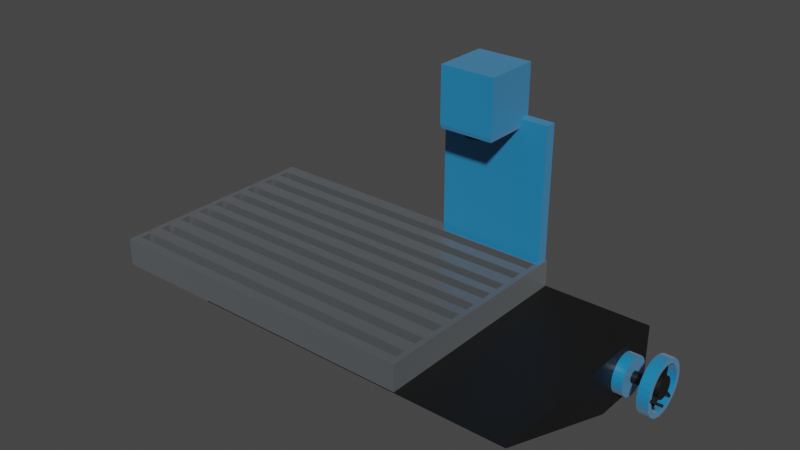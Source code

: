 # Source: Fr_smaschine_links.blend  (saved by Blender 3.5.10; exported with 4.5.12 LTS)
import bpy
from mathutils import Matrix  # noqa: F401  (used for matrix-valued properties, if any)

bpy.ops.wm.read_factory_settings(use_empty=True)
scene = bpy.context.scene
scene.name = 'Scene'

# ---- collections
col_collection = bpy.data.collections.new('Collection'); scene.collection.children.link(col_collection)

# ---- images (referenced by path relative to the original .blend; pixels are not part of the script)
import os
ASSET_DIR = os.environ.get("B2B_ASSET_DIR", "")  # directory of the original .blend (textures are referenced by path, not embedded)
HERE = os.path.dirname(os.path.abspath(__file__))  # packed textures are extracted next to this script under _unpacked/

def load_image(name, relpath, width, height, colorspace="sRGB"):
    """Load a texture the original file referenced (path relative to the .blend, or extracted next to this script)."""
    p = next((c for c in (os.path.join(HERE, relpath), os.path.join(ASSET_DIR, relpath)) if relpath and os.path.exists(c)), "")
    if p:
        img = bpy.data.images.load(p, check_existing=True)
        img.name = name
    else:  # same state as the original file: an image datablock whose file is absent (Cycles renders it pink)
        img = bpy.data.images.new(name, width, height)
        img.source = "FILE"
        img.filepath = "//" + (relpath or name)
    img.colorspace_settings.name = colorspace
    return img
img_ft__fr_smaschine = load_image('FT. Fräsmaschine', 'FT. Fräsmaschine.png', 1024, 1024, 'sRGB')
img_m__fr_smaschine = load_image('M. Fräsmaschine', 'M. Fräsmaschine.png', 1024, 1024, 'sRGB')

# ---- materials (node trees are filled in below, after node groups)
mat_material_002 = bpy.data.materials.new('Material.002')
mat_material_002.alpha_threshold = 0.0
mat_material_002.roughness = 0.5
mat_material_002.line_color = (0.0, 0.0, 0.0, 1.0)
mat_material_001 = bpy.data.materials.new('Material.001')
mat_material_001.alpha_threshold = 0.0
mat_material_001.roughness = 0.5
mat_material_001.line_color = (0.0, 0.0, 0.0, 1.0)
mat_material = bpy.data.materials.new('Material')
mat_material.alpha_threshold = 0.0
mat_material.roughness = 0.5
mat_material.line_color = (0.0, 0.0, 0.0, 1.0)

# ---- material node trees
mat_material_002.use_nodes = True; mat_material_002.node_tree.nodes.clear()
_N = mat_material_002.node_tree.nodes; _L = mat_material_002.node_tree.links
n0 = _N.new('ShaderNodeOutputMaterial'); n0.name = 'Material Output'; n0.location = (300, 300)
n1 = _N.new('ShaderNodeBsdfPrincipled'); n1.name = 'Principled BSDF'; n1.location = (10, 300)
n1.distribution = 'GGX'
n1.subsurface_method = 'RANDOM_WALK_SKIN'
n1.inputs[0].default_value = (0.1365, 0.1536, 0.1661, 1.0)
n1.inputs[1].default_value = 0.4873
n1.inputs[2].default_value = 0.3
n1.inputs[3].default_value = 1.45
n1.inputs[13].default_value = 1.0
n1.inputs[24].default_value = 0.2
n1.inputs[27].default_value = (0.0, 0.0, 0.0, 1.0)
n1.inputs[28].default_value = 1.0
n2 = _N.new('ShaderNodeTexImage'); n2.name = 'Bildtexturen'; n2.location = (-312, 137)
n2.image = img_ft__fr_smaschine
n3 = _N.new('ShaderNodeTexImage'); n3.name = 'Bildtexturen.001'; n3.location = (384, 116)
n3.image = img_m__fr_smaschine
_L.new(n1.outputs[0], n0.inputs[0])
n0.is_active_output = True
mat_material_001.use_nodes = True; mat_material_001.node_tree.nodes.clear()
_N = mat_material_001.node_tree.nodes; _L = mat_material_001.node_tree.links
n0 = _N.new('ShaderNodeOutputMaterial'); n0.name = 'Material Output'; n0.location = (300, 300)
n1 = _N.new('ShaderNodeBsdfPrincipled'); n1.name = 'Principled BSDF'; n1.location = (10, 300)
n1.distribution = 'GGX'
n1.subsurface_method = 'RANDOM_WALK_SKIN'
n1.inputs[0].default_value = (0.006354, 0.006354, 0.006354, 1.0)
n1.inputs[3].default_value = 1.45
n1.inputs[27].default_value = (0.0, 0.0, 0.0, 1.0)
n1.inputs[28].default_value = 1.0
_L.new(n1.outputs[0], n0.inputs[0])
n0.is_active_output = True
mat_material.use_nodes = True; mat_material.node_tree.nodes.clear()
_N = mat_material.node_tree.nodes; _L = mat_material.node_tree.links
n0 = _N.new('ShaderNodeOutputMaterial'); n0.name = 'Material Output'; n0.location = (300, 300)
n1 = _N.new('ShaderNodeBsdfPrincipled'); n1.name = 'Principled BSDF'; n1.location = (10, 300)
n1.distribution = 'GGX'
n1.subsurface_method = 'RANDOM_WALK_SKIN'
n1.inputs[0].default_value = (0.006552, 0.2141, 0.4782, 1.0)
n1.inputs[2].default_value = 0.3
n1.inputs[3].default_value = 1.45
n1.inputs[13].default_value = 1.0
n1.inputs[24].default_value = 0.2
n1.inputs[27].default_value = (0.0, 0.0, 0.0, 1.0)
n1.inputs[28].default_value = 1.0
_L.new(n1.outputs[0], n0.inputs[0])
n0.is_active_output = True

# ---- world
world_world = bpy.data.worlds.new('World'); scene.world = world_world
world_world.use_nodes = True; world_world.node_tree.nodes.clear()
_N = world_world.node_tree.nodes; _L = world_world.node_tree.links
n0 = _N.new('ShaderNodeOutputWorld'); n0.name = 'World Output'; n0.location = (300, 300)
n1 = _N.new('ShaderNodeBackground'); n1.name = 'Background'; n1.location = (10, 300)
n1.inputs[0].default_value = (0.05088, 0.05088, 0.05088, 1.0)
_L.new(n1.outputs[0], n0.inputs[0])
n0.is_active_output = True
world_world.color = (0.05088, 0.05088, 0.05088)
world_world.use_sun_shadow = False
world_world.sun_shadow_jitter_overblur = 0.0

# ---- meshes
me_zylinder_003 = bpy.data.meshes.new('Zylinder.003')
me_zylinder_003.from_pydata([(8.56e-06, 1.0, -1.0), (8.56e-06, 1.0, 1.0), (0.1951, 0.9808, -1.0), (0.1951, 0.9808, 1.0), (0.3827, 0.9239, -1.0), (0.3827, 0.9239, 1.0), (0.5556, 0.8315, -1.0), (0.5556, 0.8315, 1.0), (0.7071, 0.7071, -1.0), (0.7071, 0.7071, 1.0), (0.8315, 0.5556, -1.0), (0.8315, 0.5556, 1.0), (0.9239, 0.3827, -1.0), (0.9239, 0.3827, 1.0), (0.9808, 0.1951, -1.0), (0.9808, 0.1951, 1.0), (1.0, 0.0, -1.0), (1.0, 0.0, 1.0), (0.9808, -0.1951, -1.0), (0.9808, -0.1951, 1.0), (0.9239, -0.3827, -1.0), (0.9239, -0.3827, 1.0), (0.8315, -0.5556, -1.0), (0.8315, -0.5556, 1.0), (0.7071, -0.7071, -1.0), (0.7071, -0.7071, 1.0), (0.5556, -0.8315, -1.0), (0.5556, -0.8315, 1.0), (0.3827, -0.9239, -1.0), (0.3827, -0.9239, 1.0), (0.1951, -0.9808, -1.0), (0.1951, -0.9808, 1.0), (8.56e-06, -1.0, -1.0), (8.56e-06, -1.0, 1.0), (-0.1951, -0.9808, -1.0), (-0.1951, -0.9808, 1.0), (-0.3827, -0.9239, -1.0), (-0.3827, -0.9239, 1.0), (-0.5556, -0.8315, -1.0), (-0.5556, -0.8315, 1.0), (-0.7071, -0.7071, -1.0), (-0.7071, -0.7071, 1.0), (-0.8315, -0.5556, -1.0), (-0.8315, -0.5556, 1.0), (-0.9239, -0.3827, -1.0), (-0.9239, -0.3827, 1.0), (-0.9808, -0.1951, -1.0), (-0.9808, -0.1951, 1.0), (-1.0, 0.0, -1.0), (-1.0, 0.0, 1.0), (-0.9808, 0.1951, -1.0), (-0.9808, 0.1951, 1.0), (-0.9239, 0.3827, -1.0), (-0.9239, 0.3827, 1.0), (-0.8315, 0.5556, -1.0), (-0.8315, 0.5556, 1.0), (-0.7071, 0.7071, -1.0), (-0.7071, 0.7071, 1.0), (-0.5556, 0.8315, -1.0), (-0.5556, 0.8315, 1.0), (-0.3827, 0.9239, -1.0), (-0.3827, 0.9239, 1.0), (-0.1951, 0.9808, -1.0), (-0.1951, 0.9808, 1.0), (-125.7, 33.63, -38.44), (-129.7, 33.63, -38.44), (-125.7, 33.44, -37.95), (-129.7, 33.44, -37.95), (-125.7, 32.87, -37.48), (-129.7, 32.87, -37.48), (-125.7, 31.95, -37.05), (-129.7, 31.95, -37.05), (-125.7, 30.7, -36.67), (-129.7, 30.7, -36.67), (-125.7, 29.19, -36.36), (-129.7, 29.19, -36.36), (-125.7, 27.46, -36.13), (-129.7, 27.46, -36.13), (-125.7, 25.58, -35.99), (-129.7, 25.58, -35.99), (-125.7, 23.63, -35.94), (-129.7, 23.63, -35.94), (-125.7, 21.68, -35.99), (-129.7, 21.68, -35.99), (-125.7, 19.8, -36.13), (-129.7, 19.8, -36.13), (-125.7, 18.08, -36.36), (-129.7, 18.08, -36.36), (-125.7, 16.56, -36.67), (-129.7, 16.56, -36.67), (-125.7, 15.32, -37.05), (-129.7, 15.32, -37.05), (-125.7, 14.39, -37.48), (-129.7, 14.39, -37.48), (-125.7, 13.82, -37.95), (-129.7, 13.82, -37.95), (-125.7, 13.63, -38.44), (-129.7, 13.63, -38.44), (-125.7, 13.82, -38.93), (-129.7, 13.82, -38.93), (-125.7, 14.39, -39.39), (-129.7, 14.39, -39.39), (-125.7, 15.32, -39.83), (-129.7, 15.32, -39.83), (-125.7, 16.56, -40.21), (-129.7, 16.56, -40.21), (-125.7, 18.08, -40.52), (-129.7, 18.08, -40.52), (-125.7, 19.8, -40.75), (-129.7, 19.8, -40.75), (-125.7, 21.68, -40.89), (-129.7, 21.68, -40.89), (-125.7, 23.63, -40.94), (-129.7, 23.63, -40.94), (-125.7, 25.58, -40.89), (-129.7, 25.58, -40.89), (-125.7, 27.46, -40.75), (-129.7, 27.46, -40.75), (-125.7, 29.19, -40.52), (-129.7, 29.19, -40.52), (-125.7, 30.7, -40.21), (-129.7, 30.7, -40.21), (-125.7, 31.95, -39.83), (-129.7, 31.95, -39.83), (-125.7, 32.87, -39.39), (-129.7, 32.87, -39.39), (-125.7, 33.44, -38.93), (-129.7, 33.44, -38.93), (-124.9, 32.13, -38.44), (-124.9, 31.96, -38.02), (-124.9, 31.48, -37.63), (-124.9, 30.69, -37.26), (-124.9, 29.64, -36.94), (-124.9, 28.35, -36.67), (-124.9, 26.88, -36.48), (-124.9, 25.29, -36.35), (-124.9, 23.63, -36.31), (-124.9, 21.97, -36.35), (-124.9, 20.38, -36.48), (-124.9, 18.91, -36.67), (-124.9, 17.62, -36.94), (-124.9, 16.57, -37.26), (-124.9, 15.78, -37.63), (-124.9, 15.3, -38.02), (-124.9, 15.14, -38.44), (-124.9, 15.3, -38.85), (-124.9, 15.78, -39.25), (-124.9, 16.57, -39.62), (-124.9, 17.62, -39.94), (-124.9, 18.91, -40.2), (-124.9, 20.38, -40.4), (-124.9, 21.97, -40.52), (-124.9, 23.63, -40.56), (-124.9, 25.29, -40.52), (-124.9, 26.88, -40.4), (-124.9, 28.35, -40.2), (-124.9, 29.64, -39.94), (-124.9, 30.69, -39.62), (-124.9, 31.48, -39.25), (-124.9, 31.96, -38.85), (-17.9, -111.0, -68.31), (22.1, 48.97, -68.31), (-17.9, 48.97, -68.31), (-17.9, -111.0, -8.315), (22.1, 48.97, -8.315), (-17.9, 48.97, -8.315), (-17.34, -111.0, -68.31), (22.1, -2.658, -68.31), (22.1, -2.658, -8.315), (-17.34, -111.0, -8.315), (1.215, 21.75, -6.81), (1.215, 21.75, -2.81), (1.995, 21.67, -6.81), (1.995, 21.67, -2.81), (2.746, 21.44, -6.81), (2.746, 21.44, -2.81), (3.437, 21.07, -6.81), (3.437, 21.07, -2.81), (4.044, 20.58, -6.81), (4.044, 20.58, -2.81), (4.541, 19.97, -6.81), (4.541, 19.97, -2.81), (4.911, 19.28, -6.81), (4.911, 19.28, -2.81), (5.138, 18.53, -6.81), (5.138, 18.53, -2.81), (5.215, 17.75, -6.81), (5.215, 17.75, -2.81), (5.138, 16.97, -6.81), (5.138, 16.97, -2.81), (4.911, 16.22, -6.81), (4.911, 16.22, -2.81), (4.541, 15.53, -6.81), (4.541, 15.53, -2.81), (4.044, 14.92, -6.81), (4.044, 14.92, -2.81), (3.437, 14.42, -6.81), (3.437, 14.42, -2.81), (2.746, 14.05, -6.81), (2.746, 14.05, -2.81), (1.995, 13.82, -6.81), (1.995, 13.82, -2.81), (1.215, 13.75, -6.81), (1.215, 13.75, -2.81), (0.4348, 13.82, -6.81), (0.4348, 13.82, -2.81), (-0.3156, 14.05, -6.81), (-0.3156, 14.05, -2.81), (-1.007, 14.42, -6.81), (-1.007, 14.42, -2.81), (-1.613, 14.92, -6.81), (-1.613, 14.92, -2.81), (-2.111, 15.53, -6.81), (-2.111, 15.53, -2.81), (-2.48, 16.22, -6.81), (-2.48, 16.22, -2.81), (-2.708, 16.97, -6.81), (-2.708, 16.97, -2.81), (-2.785, 17.75, -6.81), (-2.785, 17.75, -2.81), (-2.708, 18.53, -6.81), (-2.708, 18.53, -2.81), (-2.48, 19.28, -6.81), (-2.48, 19.28, -2.81), (-2.111, 19.97, -6.81), (-2.111, 19.97, -2.81), (-1.613, 20.58, -6.81), (-1.613, 20.58, -2.81), (-1.007, 21.07, -6.81), (-1.007, 21.07, -2.81), (-0.3156, 21.44, -6.81), (-0.3156, 21.44, -2.81), (0.4348, 21.67, -6.81), (0.4348, 21.67, -2.81), (13.22, 27.41, -3.097), (7.102, 22.26, -3.097), (11.93, 28.94, -3.097), (5.814, 23.79, -3.097), (13.22, 27.41, -1.097), (7.102, 22.26, -1.097), (11.93, 28.94, -1.097), (5.814, 23.79, -1.097), (0.348, 25.9, -3.063), (1.909, 25.74, -3.063), (3.409, 25.29, -3.063), (4.793, 24.55, -3.063), (6.005, 23.55, -3.063), (7.0, 22.34, -3.063), (7.739, 20.96, -3.063), (8.194, 19.46, -3.063), (8.348, 17.9, -3.063), (8.194, 16.34, -3.063), (7.739, 14.83, -3.063), (7.0, 13.45, -3.063), (6.005, 12.24, -3.063), (4.793, 11.24, -3.063), (3.409, 10.51, -3.063), (1.909, 10.05, -3.063), (0.348, 9.896, -3.063), (-1.213, 10.05, -3.063), (-2.713, 10.51, -3.063), (-4.097, 11.24, -3.063), (-5.309, 12.24, -3.063), (-6.304, 13.45, -3.063), (-7.043, 14.83, -3.063), (-7.498, 16.34, -3.063), (-7.652, 17.9, -3.063), (-7.498, 19.46, -3.063), (-7.043, 20.96, -3.063), (-6.304, 22.34, -3.063), (-5.309, 23.55, -3.063), (-4.097, 24.55, -3.063), (-2.713, 25.29, -3.063), (-1.213, 25.74, -3.063), (-7.652, 17.9, -1.123), (-7.498, 19.46, -1.123), (-6.304, 13.45, -1.123), (-7.043, 14.83, -1.123), (-7.043, 20.96, -1.123), (-7.498, 16.34, -1.123), (-6.304, 22.34, -1.123), (-5.309, 23.55, -1.123), (-2.713, 10.51, -1.123), (-2.713, 25.29, -1.123), (-4.097, 11.24, -1.123), (-4.097, 24.55, -1.123), (1.909, 25.74, -1.123), (0.348, 25.9, -1.123), (-1.213, 25.74, -1.123), (3.409, 25.29, -1.123), (-5.309, 12.24, -1.123), (1.909, 10.05, -1.123), (0.348, 9.896, -1.123), (-1.213, 10.05, -1.123), (6.005, 12.24, -1.123), (6.005, 23.55, -1.123), (4.793, 11.24, -1.123), (4.793, 24.55, -1.123), (3.409, 10.51, -1.123), (8.194, 16.34, -1.123), (8.194, 19.46, -1.123), (7.739, 14.83, -1.123), (7.739, 20.96, -1.123), (7.0, 13.45, -1.123), (8.348, 17.9, -1.123), (7.0, 22.34, -1.123), (-15.46, 19.95, -3.097), (-7.496, 19.23, -3.097), (-15.64, 17.96, -3.097), (-7.677, 17.24, -3.097), (-15.46, 19.95, -1.097), (-7.496, 19.23, -1.097), (-15.64, 17.96, -1.097), (-7.677, 17.24, -1.097), (5.124, 11.42, -3.097), (9.476, 4.705, -3.097), (3.446, 10.33, -3.097), (7.798, 3.617, -3.097), (5.124, 11.42, -1.097), (9.476, 4.705, -1.097), (3.446, 10.33, -1.097), (7.798, 3.617, -1.097), (-132.8, 7.85, -43.31), (-172.8, 7.85, -43.31), (-132.8, 47.85, -43.31), (-172.8, 47.85, -43.31), (-132.8, 7.85, -33.31), (-172.8, 7.85, -33.31), (-132.8, 47.85, -33.31), (-172.8, 47.85, -33.31), (-132.8, 47.85, -43.31), (-132.8, 7.85, -43.31), (-132.8, 47.85, -33.31), (-132.8, 7.85, -33.31), (-132.8, 47.85, -43.31), (-132.8, 7.85, -43.31), (-132.8, 47.85, -33.31), (-132.8, 7.85, -33.31), (-129.9, 47.11, -43.13), (-129.9, 8.595, -43.13), (-129.9, 47.11, -33.5), (-129.9, 8.595, -33.5), (-36.59, 40.0, -48.31), (-136.6, 40.0, -48.31), (-36.59, 48.0, -48.31), (-136.6, 48.0, -48.31), (-36.59, 40.0, -28.31), (-136.6, 40.0, -28.31), (-36.59, 48.0, -28.31), (-136.6, 48.0, -28.31), (1.292, 31.97, -8.382), (1.292, 31.97, -6.382), (4.023, 31.7, -8.382), (4.023, 31.7, -6.382), (6.65, 30.9, -8.382), (6.65, 30.9, -6.382), (9.07, 29.61, -8.382), (9.07, 29.61, -6.382), (11.19, 27.87, -8.382), (11.19, 27.87, -6.382), (12.93, 25.75, -8.382), (12.93, 25.75, -6.382), (14.23, 23.33, -8.382), (14.23, 23.33, -6.382), (15.02, 20.7, -8.382), (15.02, 20.7, -6.382), (15.29, 17.97, -8.382), (15.29, 17.97, -6.382), (15.02, 15.24, -8.382), (15.02, 15.24, -6.382), (14.23, 12.61, -8.382), (14.23, 12.61, -6.382), (12.93, 10.19, -8.382), (12.93, 10.19, -6.382), (11.19, 8.069, -8.382), (11.19, 8.069, -6.382), (9.07, 6.328, -8.382), (9.07, 6.328, -6.382), (6.65, 5.034, -8.382), (6.65, 5.034, -6.382), (4.023, 4.238, -8.382), (4.023, 4.238, -6.382), (1.292, 3.969, -8.382), (1.292, 3.969, -6.382), (-1.439, 4.238, -8.382), (-1.439, 4.238, -6.382), (-4.066, 5.034, -8.382), (-4.066, 5.034, -6.382), (-6.486, 6.328, -8.382), (-6.486, 6.328, -6.382), (-8.607, 8.069, -8.382), (-8.607, 8.069, -6.382), (-10.35, 10.19, -8.382), (-10.35, 10.19, -6.382), (-11.64, 12.61, -8.382), (-11.64, 12.61, -6.382), (-12.44, 15.24, -8.382), (-12.44, 15.24, -6.382), (-12.71, 17.97, -8.382), (-12.71, 17.97, -6.382), (-12.44, 20.7, -8.382), (-12.44, 20.7, -6.382), (-11.64, 23.33, -8.382), (-11.64, 23.33, -6.382), (-10.35, 25.75, -8.382), (-10.35, 25.75, -6.382), (-8.607, 27.87, -8.382), (-8.607, 27.87, -6.382), (-6.486, 29.61, -8.382), (-6.486, 29.61, -6.382), (-4.066, 30.9, -8.382), (-4.066, 30.9, -6.382), (-1.439, 31.7, -8.382), (-1.439, 31.7, -6.382), (0.4627, 37.7, -3.123), (0.4627, 37.7, -1.123), (4.364, 37.31, -3.123), (4.364, 37.31, -1.123), (8.116, 36.18, -3.123), (8.116, 36.18, -1.123), (11.57, 34.33, -3.123), (11.57, 34.33, -1.123), (14.6, 31.84, -3.123), (14.6, 31.84, -1.123), (17.09, 28.81, -3.123), (17.09, 28.81, -1.123), (18.94, 25.35, -3.123), (18.94, 25.35, -1.123), (20.08, 21.6, -3.123), (20.08, 21.6, -1.123), (20.46, 17.7, -3.123), (20.46, 17.7, -1.123), (20.08, 13.8, -3.123), (20.08, 13.8, -1.123), (18.94, 10.04, -3.123), (18.94, 10.04, -1.123), (17.09, 6.587, -3.123), (17.09, 6.587, -1.123), (14.6, 3.556, -3.123), (14.6, 3.556, -1.123), (11.57, 1.069, -3.123), (11.57, 1.069, -1.123), (8.116, -0.779, -3.123), (8.116, -0.779, -1.123), (4.364, -1.917, -3.123), (4.364, -1.917, -1.123), (0.4627, -2.301, -3.123), (0.4627, -2.301, -1.123), (-3.439, -1.917, -3.123), (-3.439, -1.917, -1.123), (-7.191, -0.779, -3.123), (-7.191, -0.779, -1.123), (-10.65, 1.069, -3.123), (-10.65, 1.069, -1.123), (-13.68, 3.556, -3.123), (-13.68, 3.556, -1.123), (-16.17, 6.587, -3.123), (-16.17, 6.587, -1.123), (-18.01, 10.04, -3.123), (-18.01, 10.04, -1.123), (-19.15, 13.8, -3.123), (-19.15, 13.8, -1.123), (-19.54, 17.7, -3.123), (-19.54, 17.7, -1.123), (-19.15, 21.6, -3.123), (-19.15, 21.6, -1.123), (-18.01, 25.35, -3.123), (-18.01, 25.35, -1.123), (-16.17, 28.81, -3.123), (-16.17, 28.81, -1.123), (-13.68, 31.84, -3.123), (-13.68, 31.84, -1.123), (-10.65, 34.33, -3.123), (-10.65, 34.33, -1.123), (-7.191, 36.18, -3.123), (-7.191, 36.18, -1.123), (-3.439, 37.31, -3.123), (-3.439, 37.31, -1.123), (-8.541, 31.2, -1.123), (-10.97, 29.21, -1.123), (-5.775, 32.68, -1.123), (0.348, 33.9, -1.123), (-2.773, 33.59, -1.123), (-15.65, 17.9, -1.123), (-15.34, 14.77, -1.123), (-12.96, 9.007, -1.123), (-10.97, 6.582, -1.123), (-14.43, 11.77, -1.123), (0.348, 1.896, -1.123), (3.469, 2.203, -1.123), (9.237, 4.593, -1.123), (11.66, 6.582, -1.123), (6.471, 3.114, -1.123), (13.65, 26.79, -1.123), (11.66, 29.21, -1.123), (16.35, 17.9, -1.123), (16.04, 21.02, -1.123), (15.13, 24.02, -1.123), (-15.34, 21.02, -1.123), (-14.43, 24.02, -1.123), (-12.96, 26.79, -1.123), (-5.775, 3.114, -1.123), (-8.541, 4.593, -1.123), (6.471, 32.68, -1.123), (3.469, 33.59, -1.123), (-2.773, 2.203, -1.123), (16.04, 14.77, -1.123), (15.13, 11.77, -1.123), (13.65, 9.007, -1.123), (9.237, 31.2, -1.123), (3.469, 33.59, -3.123), (6.471, 32.68, -3.123), (11.66, 29.21, -3.123), (13.65, 26.79, -3.123), (9.237, 31.2, -3.123), (11.66, 6.582, -3.123), (9.237, 4.593, -3.123), (15.13, 11.77, -3.123), (16.04, 14.77, -3.123), (13.65, 9.007, -3.123), (-12.96, 9.007, -3.123), (-10.97, 6.582, -3.123), (-8.541, 4.593, -3.123), (-2.773, 2.203, -3.123), (-5.775, 3.114, -3.123), (-14.43, 24.02, -3.123), (-15.34, 21.02, -3.123), (-10.97, 29.21, -3.123), (-8.541, 31.2, -3.123), (-12.96, 26.79, -3.123), (0.348, 33.9, -3.123), (6.471, 3.114, -3.123), (15.13, 24.02, -3.123), (16.35, 17.9, -3.123), (16.04, 21.02, -3.123), (-15.65, 17.9, -3.123), (-14.43, 11.77, -3.123), (-15.34, 14.77, -3.123), (-2.773, 33.59, -3.123), (0.348, 1.896, -3.123), (3.469, 2.203, -3.123), (-5.775, 32.68, -3.123)], [], [(0, 1, 3, 2), (2, 3, 5, 4), (4, 5, 7, 6), (6, 7, 9, 8), (8, 9, 11, 10), (10, 11, 13, 12), (12, 13, 15, 14), (14, 15, 17, 16), (16, 17, 19, 18), (18, 19, 21, 20), (20, 21, 23, 22), (22, 23, 25, 24), (24, 25, 27, 26), (26, 27, 29, 28), (28, 29, 31, 30), (30, 31, 33, 32), (32, 33, 35, 34), (34, 35, 37, 36), (36, 37, 39, 38), (38, 39, 41, 40), (40, 41, 43, 42), (42, 43, 45, 44), (44, 45, 47, 46), (46, 47, 49, 48), (48, 49, 51, 50), (50, 51, 53, 52), (52, 53, 55, 54), (54, 55, 57, 56), (56, 57, 59, 58), (58, 59, 61, 60), (3, 1, 63, 61, 59, 57, 55, 53, 51, 49, 47, 45, 43, 41, 39, 37, 35, 33, 31, 29, 27, 25, 23, 21, 19, 17, 15, 13, 11, 9, 7, 5), (60, 61, 63, 62), (62, 63, 1, 0), (0, 2, 4, 6, 8, 10, 12, 14, 16, 18, 20, 22, 24, 26, 28, 30, 32, 34, 36, 38, 40, 42, 44, 46, 48, 50, 52, 54, 56, 58, 60, 62), (64, 65, 67, 66), (66, 67, 69, 68), (68, 69, 71, 70), (70, 71, 73, 72), (72, 73, 75, 74), (74, 75, 77, 76), (76, 77, 79, 78), (78, 79, 81, 80), (80, 81, 83, 82), (82, 83, 85, 84), (84, 85, 87, 86), (86, 87, 89, 88), (88, 89, 91, 90), (90, 91, 93, 92), (92, 93, 95, 94), (94, 95, 97, 96), (96, 97, 99, 98), (98, 99, 101, 100), (100, 101, 103, 102), (102, 103, 105, 104), (104, 105, 107, 106), (106, 107, 109, 108), (108, 109, 111, 110), (110, 111, 113, 112), (112, 113, 115, 114), (114, 115, 117, 116), (116, 117, 119, 118), (118, 119, 121, 120), (120, 121, 123, 122), (122, 123, 125, 124), (67, 65, 127, 125, 123, 121, 119, 117, 115, 113, 111, 109, 107, 105, 103, 101, 99, 97, 95, 93, 91, 89, 87, 85, 83, 81, 79, 77, 75, 73, 71, 69), (124, 125, 127, 126), (126, 127, 65, 64), (68, 70, 131, 130), (128, 129, 130, 131, 132, 133, 134, 135, 136, 137, 138, 139, 140, 141, 142, 143, 144, 145, 146, 147, 148, 149, 150, 151, 152, 153, 154, 155, 156, 157, 158, 159), (86, 88, 140, 139), (104, 106, 149, 148), (122, 124, 158, 157), (78, 80, 136, 135), (96, 98, 145, 144), (114, 116, 154, 153), (70, 72, 132, 131), (88, 90, 141, 140), (106, 108, 150, 149), (124, 126, 159, 158), (80, 82, 137, 136), (98, 100, 146, 145), (116, 118, 155, 154), (72, 74, 133, 132), (90, 92, 142, 141), (108, 110, 151, 150), (64, 66, 129, 128), (126, 64, 128, 159), (82, 84, 138, 137), (100, 102, 147, 146), (118, 120, 156, 155), (74, 76, 134, 133), (92, 94, 143, 142), (110, 112, 152, 151), (66, 68, 130, 129), (84, 86, 139, 138), (102, 104, 148, 147), (120, 122, 157, 156), (76, 78, 135, 134), (94, 96, 144, 143), (112, 114, 153, 152), (160, 162, 161, 167, 166), (161, 162, 165, 164), (168, 164, 165, 163, 169), (169, 163, 160, 166), (167, 161, 164, 168), (165, 162, 160, 163), (166, 167, 168, 169), (170, 171, 173, 172), (172, 173, 175, 174), (174, 175, 177, 176), (176, 177, 179, 178), (178, 179, 181, 180), (180, 181, 183, 182), (182, 183, 185, 184), (184, 185, 187, 186), (186, 187, 189, 188), (188, 189, 191, 190), (190, 191, 193, 192), (192, 193, 195, 194), (194, 195, 197, 196), (196, 197, 199, 198), (198, 199, 201, 200), (200, 201, 203, 202), (202, 203, 205, 204), (204, 205, 207, 206), (206, 207, 209, 208), (208, 209, 211, 210), (210, 211, 213, 212), (212, 213, 215, 214), (214, 215, 217, 216), (216, 217, 219, 218), (218, 219, 221, 220), (220, 221, 223, 222), (222, 223, 225, 224), (224, 225, 227, 226), (226, 227, 229, 228), (228, 229, 231, 230), (173, 171, 233, 231, 229, 227, 225, 223, 221, 219, 217, 215, 213, 211, 209, 207, 205, 203, 201, 199, 197, 195, 193, 191, 189, 187, 185, 183, 181, 179, 177, 175), (230, 231, 233, 232), (232, 233, 171, 170), (170, 172, 174, 176, 178, 180, 182, 184, 186, 188, 190, 192, 194, 196, 198, 200, 202, 204, 206, 208, 210, 212, 214, 216, 218, 220, 222, 224, 226, 228, 230, 232), (234, 235, 237, 236), (236, 237, 241, 240), (240, 241, 239, 238), (238, 239, 235, 234), (236, 240, 238, 234), (241, 237, 235, 239), (289, 286, 287, 288, 283, 285, 281, 280, 278, 275, 274, 279, 277, 276, 290, 284, 282, 293, 292, 291, 298, 296, 294, 303, 301, 299, 304, 300, 302, 305, 295, 297), (243, 242, 287, 286), (244, 243, 286, 289), (245, 244, 289, 297), (246, 245, 297, 295), (305, 247, 246, 295), (302, 248, 247, 305), (300, 249, 248, 302), (304, 250, 249, 300), (299, 251, 250, 304), (301, 252, 251, 299), (303, 253, 252, 301), (294, 254, 253, 303), (296, 255, 254, 294), (298, 256, 255, 296), (291, 257, 256, 298), (292, 258, 257, 291), (293, 259, 258, 292), (282, 260, 259, 293), (284, 261, 260, 282), (290, 262, 261, 284), (263, 262, 290, 276), (264, 263, 276, 277), (265, 264, 277, 279), (266, 265, 279, 274), (267, 266, 274, 275), (268, 267, 275, 278), (269, 268, 278, 280), (270, 269, 280, 281), (271, 270, 281, 285), (272, 271, 285, 283), (273, 272, 283, 288), (242, 273, 288, 287), (242, 243, 244, 245, 246, 247, 248, 249, 250, 251, 252, 253, 254, 255, 256, 257, 258, 259, 260, 261, 262, 263, 264, 265, 266, 267, 268, 269, 270, 271, 272, 273), (306, 307, 309, 308), (308, 309, 313, 312), (312, 313, 311, 310), (310, 311, 307, 306), (308, 312, 310, 306), (313, 309, 307, 311), (314, 315, 317, 316), (316, 317, 321, 320), (320, 321, 319, 318), (318, 319, 315, 314), (316, 320, 318, 314), (321, 317, 315, 319), (322, 323, 325, 324), (324, 325, 329, 328), (328, 329, 327, 326), (326, 327, 323, 322), (324, 328, 332, 330), (329, 325, 323, 327), (333, 331, 335, 337), (322, 324, 330, 331), (328, 326, 333, 332), (326, 322, 331, 333), (336, 337, 341, 340), (330, 332, 336, 334), (332, 333, 337, 336), (331, 330, 334, 335), (338, 340, 341, 339), (335, 334, 338, 339), (337, 335, 339, 341), (334, 336, 340, 338), (342, 343, 345, 344), (344, 345, 349, 348), (348, 349, 347, 346), (346, 347, 343, 342), (344, 348, 346, 342), (349, 345, 343, 347), (350, 351, 353, 352), (352, 353, 355, 354), (354, 355, 357, 356), (356, 357, 359, 358), (358, 359, 361, 360), (360, 361, 363, 362), (362, 363, 365, 364), (364, 365, 367, 366), (366, 367, 369, 368), (368, 369, 371, 370), (370, 371, 373, 372), (372, 373, 375, 374), (374, 375, 377, 376), (376, 377, 379, 378), (378, 379, 381, 380), (380, 381, 383, 382), (382, 383, 385, 384), (384, 385, 387, 386), (386, 387, 389, 388), (388, 389, 391, 390), (390, 391, 393, 392), (392, 393, 395, 394), (394, 395, 397, 396), (396, 397, 399, 398), (398, 399, 401, 400), (400, 401, 403, 402), (402, 403, 405, 404), (404, 405, 407, 406), (406, 407, 409, 408), (408, 409, 411, 410), (353, 351, 413, 411, 409, 407, 405, 403, 401, 399, 397, 395, 393, 391, 389, 387, 385, 383, 381, 379, 377, 375, 373, 371, 369, 367, 365, 363, 361, 359, 357, 355), (410, 411, 413, 412), (412, 413, 351, 350), (350, 352, 354, 356, 358, 360, 362, 364, 366, 368, 370, 372, 374, 376, 378, 380, 382, 384, 386, 388, 390, 392, 394, 396, 398, 400, 402, 404, 406, 408, 410, 412), (414, 415, 417, 416), (416, 417, 419, 418), (418, 419, 421, 420), (420, 421, 423, 422), (422, 423, 425, 424), (424, 425, 427, 426), (426, 427, 429, 428), (428, 429, 431, 430), (430, 431, 433, 432), (432, 433, 435, 434), (434, 435, 437, 436), (436, 437, 439, 438), (438, 439, 441, 440), (440, 441, 443, 442), (442, 443, 445, 444), (444, 445, 447, 446), (446, 447, 449, 448), (448, 449, 451, 450), (450, 451, 453, 452), (452, 453, 455, 454), (454, 455, 457, 456), (456, 457, 459, 458), (458, 459, 461, 460), (460, 461, 463, 462), (462, 463, 465, 464), (464, 465, 467, 466), (466, 467, 469, 468), (468, 469, 471, 470), (470, 471, 473, 472), (472, 473, 475, 474), (480, 475, 473, 471, 469, 467, 499, 500, 479, 478), (499, 467, 465, 463, 461, 459, 457, 455, 453, 451, 449, 447, 445, 443, 441, 439, 437, 435, 433, 431, 429, 427, 425, 423, 421, 419, 417, 415, 477, 475, 480, 482, 481, 504, 503, 509, 494, 493, 497, 496, 495, 506, 507, 508, 491, 490, 492, 489, 488, 505, 501, 502, 486, 485, 487, 484, 483, 498), (474, 475, 477, 476), (476, 477, 415, 414), (529, 468, 470, 472, 474, 476, 538, 541, 528, 527), (538, 476, 414, 416, 418, 420, 422, 424, 426, 428, 430, 432, 434, 436, 438, 440, 442, 444, 446, 448, 450, 452, 454, 456, 458, 460, 462, 464, 466, 468, 529, 525, 526, 535, 537, 536, 520, 521, 522, 524, 523, 539, 540, 531, 516, 515, 519, 517, 518, 533, 534, 532, 513, 512, 514, 511, 510, 530), (510, 504, 481, 530), (511, 503, 504, 510), (514, 509, 503, 511), (512, 494, 509, 514), (493, 494, 512, 513), (497, 493, 513, 532), (496, 497, 532, 534), (495, 496, 534, 533), (506, 495, 533, 518), (507, 506, 518, 517), (508, 507, 517, 519), (491, 508, 519, 515), (490, 491, 515, 516), (492, 490, 516, 531), (489, 492, 531, 540), (488, 489, 540, 539), (505, 488, 539, 523), (501, 505, 523, 524), (502, 501, 524, 522), (486, 502, 522, 521), (520, 485, 486, 521), (536, 487, 485, 520), (537, 484, 487, 536), (535, 483, 484, 537), (526, 498, 483, 535), (525, 499, 498, 526), (529, 500, 499, 525), (527, 479, 500, 529), (528, 478, 479, 527), (541, 480, 478, 528), (538, 482, 480, 541), (530, 481, 482, 538)])
me_zylinder_003.polygons.foreach_set('material_index', [1, 1, 1, 1, 1, 1, 1, 1, 1, 1, 1, 1, 1, 1, 1, 1, 1, 1, 1, 1, 1, 1, 1, 1, 1, 1, 1, 1, 1, 1, 1, 1, 1, 1, 1, 1, 1, 1, 1, 1, 1, 1, 1, 1, 1, 1, 1, 1, 1, 1, 1, 1, 1, 1, 1, 1, 1, 1, 1, 1, 1, 1, 1, 1, 1, 1, 1, 1, 1, 1, 1, 1, 1, 1, 1, 1, 1, 1, 1, 1, 1, 1, 1, 1, 1, 1, 1, 1, 1, 1, 1, 1, 1, 1, 1, 1, 1, 1, 1, 1, 1, 1, 1, 1, 1, 1, 1, 1, 1, 1, 1, 1, 1, 1, 1, 1, 1, 1, 1, 1, 1, 1, 1, 1, 1, 1, 1, 1, 1, 1, 1, 1, 1, 1, 1, 1, 1, 1, 1, 1, 1, 1, 1, 1, 1, 1, 1, 1, 1, 1, 1, 1, 1, 1, 1, 1, 1, 1, 1, 1, 1, 1, 1, 1, 1, 1, 1, 1, 1, 1, 1, 1, 1, 1, 1, 1, 1, 1, 1, 1, 1, 1, 1, 1, 1, 1, 1, 1, 1, 1, 1, 1, 1, 2, 2, 2, 2, 2, 2, 2, 2, 2, 2, 2, 2, 2, 2, 2, 2, 2, 2, 2, 2, 2, 2, 2, 2, 2, 2, 2, 2, 2, 2, 2, 2, 2, 2, 2, 2, 2, 2, 2, 2, 2, 2, 2, 2, 2, 2, 2, 2, 2, 2, 2, 2, 2, 2, 2, 2, 2, 2, 2, 2, 2, 2, 2, 2, 2, 2, 2, 2, 2, 2, 2, 2, 2, 2, 2, 2, 2, 2, 2, 2, 2, 2, 2, 2, 2, 2, 2, 2, 2, 2, 2, 2, 2, 2, 2, 2, 2, 2, 2, 2, 2, 2, 2, 2, 2, 2, 2, 2, 2, 2, 2, 2, 2, 2, 2, 2, 2, 2, 2, 2, 2, 2, 2, 2, 2, 2])
_uv = me_zylinder_003.uv_layers.new(name='UV-Map')
_uv.uv.foreach_set('vector', [0.7169, 0.8763, 0.7169, 0.8849, 0.7161, 0.8849, 0.7161, 0.8763, 0.7161, 0.8763, 0.7161, 0.8849, 0.7153, 0.8849, 0.7153, 0.8763, 0.7153, 0.8763, 0.7153, 0.8849, 0.7146, 0.8849, 0.7146, 0.8763, 0.7146, 0.8763, 0.7146, 0.8849, 0.7139, 0.8849, 0.7139, 0.8763, 0.5025, 0.8753, 0.5025, 0.884, 0.5019, 0.884, 0.5019, 0.8753, 0.5019, 0.8753, 0.5019, 0.884, 0.5011, 0.884, 0.5011, 0.8753, 0.5011, 0.8753, 0.5011, 0.884, 0.5003, 0.884, 0.5003, 0.8753, 0.5003, 0.8753, 0.5003, 0.884, 0.4995, 0.884, 0.4995, 0.8753, 0.4995, 0.8753, 0.4995, 0.884, 0.4986, 0.884, 0.4986, 0.8753, 0.4986, 0.8753, 0.4986, 0.884, 0.4978, 0.884, 0.4978, 0.8753, 0.4978, 0.8753, 0.4978, 0.884, 0.4971, 0.884, 0.4971, 0.8753, 0.4971, 0.8753, 0.4971, 0.884, 0.4964, 0.884, 0.4964, 0.8753, 0.5888, 0.8761, 0.5888, 0.8847, 0.5881, 0.8847, 0.5881, 0.8761, 0.5881, 0.8761, 0.5881, 0.8847, 0.5874, 0.8847, 0.5874, 0.8761, 0.5874, 0.8761, 0.5874, 0.8847, 0.5866, 0.8847, 0.5866, 0.8761, 0.5866, 0.8761, 0.5866, 0.8847, 0.5857, 0.8847, 0.5857, 0.8761, 0.5857, 0.8761, 0.5857, 0.8847, 0.5849, 0.8847, 0.5849, 0.8761, 0.5849, 0.8761, 0.5849, 0.8847, 0.5841, 0.8847, 0.5841, 0.8761, 0.5841, 0.8761, 0.5841, 0.8847, 0.5833, 0.8847, 0.5833, 0.8761, 0.5833, 0.8761, 0.5833, 0.8847, 0.5827, 0.8847, 0.5827, 0.8761, 0.8918, 0.729, 0.8918, 0.7376, 0.8911, 0.7376, 0.8911, 0.729, 0.8911, 0.729, 0.8911, 0.7376, 0.8904, 0.7376, 0.8904, 0.729, 0.8904, 0.729, 0.8904, 0.7376, 0.8895, 0.7376, 0.8895, 0.729, 0.8895, 0.729, 0.8895, 0.7376, 0.8887, 0.7376, 0.8887, 0.729, 0.8887, 0.729, 0.8887, 0.7376, 0.8879, 0.7376, 0.8879, 0.729, 0.8879, 0.729, 0.8879, 0.7376, 0.8871, 0.7376, 0.8871, 0.729, 0.8871, 0.729, 0.8871, 0.7376, 0.8863, 0.7376, 0.8863, 0.729, 0.8863, 0.729, 0.8863, 0.7376, 0.8857, 0.7376, 0.8857, 0.729, 0.72, 0.8763, 0.72, 0.8849, 0.7194, 0.8849, 0.7194, 0.8763, 0.7194, 0.8763, 0.7194, 0.8849, 0.7186, 0.8849, 0.7186, 0.8763, 0.7512, 0.8544, 0.7521, 0.8544, 0.7529, 0.8546, 0.7537, 0.8549, 0.7544, 0.8554, 0.755, 0.856, 0.7554, 0.8567, 0.7557, 0.8575, 0.7559, 0.8583, 0.7559, 0.8591, 0.7557, 0.86, 0.7554, 0.8608, 0.755, 0.8615, 0.7544, 0.8621, 0.7537, 0.8625, 0.7529, 0.8629, 0.7521, 0.863, 0.7512, 0.863, 0.7504, 0.8629, 0.7496, 0.8625, 0.749, 0.8621, 0.7484, 0.8615, 0.7479, 0.8608, 0.7476, 0.86, 0.7474, 0.8592, 0.7474, 0.8583, 0.7476, 0.8575, 0.7479, 0.8567, 0.7484, 0.856, 0.749, 0.8554, 0.7496, 0.8549, 0.7504, 0.8546, 0.7186, 0.8763, 0.7186, 0.8849, 0.7178, 0.8849, 0.7178, 0.8763, 0.7178, 0.8763, 0.7178, 0.8849, 0.7169, 0.8849, 0.7169, 0.8763, 0.7867, 0.863, 0.7859, 0.863, 0.7851, 0.8629, 0.7843, 0.8625, 0.7836, 0.8621, 0.783, 0.8615, 0.7825, 0.8608, 0.7822, 0.86, 0.782, 0.8591, 0.782, 0.8583, 0.7822, 0.8575, 0.7825, 0.8567, 0.783, 0.856, 0.7836, 0.8554, 0.7843, 0.8549, 0.7851, 0.8546, 0.7859, 0.8544, 0.7867, 0.8544, 0.7875, 0.8546, 0.7883, 0.8549, 0.789, 0.8554, 0.7896, 0.856, 0.7901, 0.8567, 0.7904, 0.8575, 0.7905, 0.8583, 0.7905, 0.8592, 0.7904, 0.86, 0.7901, 0.8608, 0.7896, 0.8615, 0.789, 0.8621, 0.7883, 0.8625, 0.7875, 0.8629, 0.716, 0.8067, 0.716, 0.7895, 0.7181, 0.7895, 0.7181, 0.8067, 0.2673, 0.8134, 0.2502, 0.8134, 0.25, 0.811, 0.267, 0.811, 0.267, 0.811, 0.25, 0.811, 0.2497, 0.807, 0.2668, 0.807, 0.2668, 0.807, 0.2497, 0.807, 0.2495, 0.8016, 0.2665, 0.8016, 0.2665, 0.8016, 0.2495, 0.8016, 0.2493, 0.7951, 0.2664, 0.7951, 0.2664, 0.7951, 0.2493, 0.7951, 0.2491, 0.7876, 0.2662, 0.7876, 0.2662, 0.7876, 0.2491, 0.7876, 0.2491, 0.7795, 0.2661, 0.7795, 0.2661, 0.7795, 0.2491, 0.7795, 0.249, 0.7711, 0.2661, 0.7711, 0.2661, 0.7711, 0.249, 0.7711, 0.2491, 0.7627, 0.2661, 0.7627, 0.2661, 0.7627, 0.2491, 0.7627, 0.2491, 0.7546, 0.2662, 0.7546, 0.2662, 0.7546, 0.2491, 0.7546, 0.2493, 0.7472, 0.2664, 0.7472, 0.2664, 0.7472, 0.2493, 0.7472, 0.2495, 0.7406, 0.2665, 0.7406, 0.2665, 0.7406, 0.2495, 0.7406, 0.2497, 0.7353, 0.2668, 0.7353, 0.2668, 0.7353, 0.2497, 0.7353, 0.25, 0.7313, 0.267, 0.7313, 0.267, 0.7313, 0.25, 0.7313, 0.2502, 0.7289, 0.2673, 0.7289, 0.7181, 0.8329, 0.7181, 0.8501, 0.716, 0.8501, 0.716, 0.8329, 0.716, 0.8329, 0.716, 0.8501, 0.7139, 0.8501, 0.7139, 0.8329, 0.2196, 0.8134, 0.2025, 0.8134, 0.2022, 0.811, 0.2193, 0.811, 0.2193, 0.811, 0.2022, 0.811, 0.202, 0.807, 0.2191, 0.807, 0.2191, 0.807, 0.202, 0.807, 0.2018, 0.8016, 0.2188, 0.8016, 0.2188, 0.8016, 0.2018, 0.8016, 0.2016, 0.7951, 0.2186, 0.7951, 0.2186, 0.7951, 0.2016, 0.7951, 0.2014, 0.7876, 0.2185, 0.7876, 0.2185, 0.7876, 0.2014, 0.7876, 0.2013, 0.7795, 0.2184, 0.7795, 0.2184, 0.7795, 0.2013, 0.7795, 0.2013, 0.7711, 0.2184, 0.7711, 0.2184, 0.7711, 0.2013, 0.7711, 0.2013, 0.7627, 0.2184, 0.7627, 0.2184, 0.7627, 0.2013, 0.7627, 0.2014, 0.7546, 0.2185, 0.7546, 0.2185, 0.7546, 0.2014, 0.7546, 0.2016, 0.7472, 0.2186, 0.7472, 0.2186, 0.7472, 0.2016, 0.7472, 0.2018, 0.7406, 0.2188, 0.7406, 0.2188, 0.7406, 0.2018, 0.7406, 0.202, 0.7353, 0.2191, 0.7353, 0.2191, 0.7353, 0.202, 0.7353, 0.2022, 0.7313, 0.2193, 0.7313, 0.5062, 0.729, 0.5083, 0.7283, 0.5104, 0.7291, 0.5123, 0.7316, 0.5141, 0.7357, 0.5156, 0.7411, 0.5168, 0.7476, 0.5176, 0.7551, 0.518, 0.7632, 0.518, 0.7716, 0.5176, 0.78, 0.5168, 0.7881, 0.5156, 0.7955, 0.5141, 0.802, 0.5123, 0.8073, 0.5104, 0.8113, 0.5083, 0.8137, 0.5062, 0.8144, 0.5041, 0.8136, 0.5021, 0.8111, 0.5003, 0.807, 0.4988, 0.8016, 0.4977, 0.7951, 0.4969, 0.7876, 0.4964, 0.7795, 0.4964, 0.7711, 0.4969, 0.7627, 0.4977, 0.7546, 0.4988, 0.7472, 0.5003, 0.7407, 0.5021, 0.7354, 0.5041, 0.7314, 0.2193, 0.7313, 0.2022, 0.7313, 0.2025, 0.7289, 0.2196, 0.7289, 0.7139, 0.8067, 0.7139, 0.7895, 0.716, 0.7895, 0.716, 0.8067, 0.267, 0.811, 0.2668, 0.807, 0.2704, 0.8016, 0.2706, 0.805, 0.5928, 0.7355, 0.5945, 0.7363, 0.5962, 0.7384, 0.5977, 0.7418, 0.599, 0.7464, 0.6, 0.752, 0.6007, 0.7583, 0.601, 0.7652, 0.601, 0.7724, 0.6007, 0.7795, 0.6, 0.7863, 0.599, 0.7927, 0.5977, 0.7982, 0.5962, 0.8027, 0.5945, 0.806, 0.5928, 0.8081, 0.591, 0.8087, 0.5892, 0.808, 0.5875, 0.8059, 0.586, 0.8024, 0.5847, 0.7979, 0.5837, 0.7923, 0.5831, 0.7859, 0.5827, 0.7791, 0.5827, 0.7719, 0.5831, 0.7648, 0.5837, 0.7579, 0.5847, 0.7516, 0.586, 0.7461, 0.5875, 0.7416, 0.5892, 0.7382, 0.591, 0.7362, 0.2664, 0.7472, 0.2665, 0.7406, 0.2702, 0.7452, 0.27, 0.7508, 0.2188, 0.8016, 0.2186, 0.7951, 0.2223, 0.7915, 0.2225, 0.797, 0.2191, 0.7353, 0.2193, 0.7313, 0.2229, 0.7373, 0.2227, 0.7407, 0.2661, 0.7795, 0.2661, 0.7711, 0.2698, 0.7711, 0.2698, 0.7783, 0.5908, 0.8152, 0.5887, 0.8143, 0.5892, 0.808, 0.591, 0.8087, 0.2184, 0.7627, 0.2185, 0.7546, 0.2222, 0.7571, 0.2221, 0.764, 0.2668, 0.807, 0.2665, 0.8016, 0.2702, 0.797, 0.2704, 0.8016, 0.2665, 0.7406, 0.2668, 0.7353, 0.2704, 0.7407, 0.2702, 0.7452, 0.2186, 0.7951, 0.2185, 0.7876, 0.2222, 0.7851, 0.2223, 0.7915, 0.5887, 0.7322, 0.5908, 0.7298, 0.591, 0.7362, 0.5892, 0.7382, 0.2661, 0.7711, 0.2661, 0.7627, 0.2698, 0.764, 0.2698, 0.7711, 0.5887, 0.8143, 0.5868, 0.8118, 0.5875, 0.8059, 0.5892, 0.808, 0.2185, 0.7546, 0.2186, 0.7472, 0.2223, 0.7508, 0.2222, 0.7571, 0.2665, 0.8016, 0.2664, 0.7951, 0.27, 0.7915, 0.2702, 0.797, 0.2668, 0.7353, 0.267, 0.7313, 0.2706, 0.7373, 0.2704, 0.7407, 0.2185, 0.7876, 0.2184, 0.7795, 0.2221, 0.7783, 0.2222, 0.7851, 0.5929, 0.729, 0.595, 0.7299, 0.5945, 0.7363, 0.5928, 0.7355, 0.5908, 0.7298, 0.5929, 0.729, 0.5928, 0.7355, 0.591, 0.7362, 0.2661, 0.7627, 0.2662, 0.7546, 0.2699, 0.7571, 0.2698, 0.764, 0.2193, 0.811, 0.2191, 0.807, 0.2227, 0.8016, 0.2229, 0.805, 0.2186, 0.7472, 0.2188, 0.7406, 0.2225, 0.7452, 0.2223, 0.7508, 0.2664, 0.7951, 0.2662, 0.7876, 0.2699, 0.7851, 0.27, 0.7915, 0.595, 0.812, 0.5929, 0.8144, 0.5928, 0.8081, 0.5945, 0.806, 0.2184, 0.7795, 0.2184, 0.7711, 0.2221, 0.7711, 0.2221, 0.7783, 0.595, 0.7299, 0.597, 0.7324, 0.5962, 0.7384, 0.5945, 0.7363, 0.2662, 0.7546, 0.2664, 0.7472, 0.27, 0.7508, 0.2699, 0.7571, 0.2191, 0.807, 0.2188, 0.8016, 0.2225, 0.797, 0.2227, 0.8016, 0.2188, 0.7406, 0.2191, 0.7353, 0.2227, 0.7407, 0.2225, 0.7452, 0.2662, 0.7876, 0.2661, 0.7795, 0.2698, 0.7783, 0.2699, 0.7851, 0.5929, 0.8144, 0.5908, 0.8152, 0.591, 0.8087, 0.5928, 0.8081, 0.2184, 0.7711, 0.2184, 0.7627, 0.2221, 0.764, 0.2221, 0.7711, 0.7796, 0.7029, 0.7796, 0.01307, 0.9504, 0.01307, 0.9504, 0.2356, 0.782, 0.7029, 0.2979, 0.7283, 0.4703, 0.7283, 0.4703, 0.9869, 0.2979, 0.9869, 0.5827, 0.2356, 0.5827, 0.01307, 0.7535, 0.01307, 0.7535, 0.7029, 0.7511, 0.7029, 0.9789, 0.2717, 0.9765, 0.2717, 0.9765, 0.01307, 0.9789, 0.01307, 0.5566, 0.4795, 0.5566, 0.7021, 0.2979, 0.7021, 0.2979, 0.4795, 0.01307, 0.01307, 0.2717, 0.01307, 0.2717, 0.7027, 0.01307, 0.7027, 0.5566, 0.01307, 0.5566, 0.4795, 0.2979, 0.4795, 0.2979, 0.01307, 0.6878, 0.8016, 0.6705, 0.8016, 0.6705, 0.7982, 0.6878, 0.7982, 0.6878, 0.7982, 0.6705, 0.7982, 0.6705, 0.795, 0.6878, 0.795, 0.6878, 0.795, 0.6705, 0.795, 0.6705, 0.792, 0.6878, 0.792, 0.6878, 0.792, 0.6705, 0.792, 0.6705, 0.7895, 0.6878, 0.7895, 0.6271, 0.7895, 0.6444, 0.7895, 0.6444, 0.7921, 0.6271, 0.7921, 0.6271, 0.7921, 0.6444, 0.7921, 0.6444, 0.7951, 0.6271, 0.7951, 0.6271, 0.7951, 0.6444, 0.7951, 0.6444, 0.7983, 0.6271, 0.7983, 0.6271, 0.7983, 0.6444, 0.7983, 0.6444, 0.8017, 0.6271, 0.8017, 0.6271, 0.8017, 0.6444, 0.8017, 0.6444, 0.8051, 0.6271, 0.8051, 0.6271, 0.8051, 0.6444, 0.8051, 0.6444, 0.8083, 0.6271, 0.8083, 0.6271, 0.8083, 0.6444, 0.8083, 0.6444, 0.8113, 0.6271, 0.8113, 0.6271, 0.8113, 0.6444, 0.8113, 0.6444, 0.8139, 0.6271, 0.8139, 0.7474, 0.8039, 0.7647, 0.8039, 0.7647, 0.8066, 0.7474, 0.8066, 0.7474, 0.8066, 0.7647, 0.8066, 0.7647, 0.8096, 0.7474, 0.8096, 0.7474, 0.8096, 0.7647, 0.8096, 0.7647, 0.8128, 0.7474, 0.8128, 0.7474, 0.8128, 0.7647, 0.8128, 0.7647, 0.8162, 0.7474, 0.8162, 0.7474, 0.8162, 0.7647, 0.8162, 0.7647, 0.8196, 0.7474, 0.8196, 0.7474, 0.8196, 0.7647, 0.8196, 0.7647, 0.8228, 0.7474, 0.8228, 0.7474, 0.8228, 0.7647, 0.8228, 0.7647, 0.8257, 0.7474, 0.8257, 0.7474, 0.8257, 0.7647, 0.8257, 0.7647, 0.8283, 0.7474, 0.8283, 0.808, 0.8283, 0.7908, 0.8283, 0.7908, 0.8256, 0.808, 0.8256, 0.808, 0.8256, 0.7908, 0.8256, 0.7908, 0.8226, 0.808, 0.8226, 0.808, 0.8226, 0.7908, 0.8226, 0.7908, 0.8194, 0.808, 0.8194, 0.808, 0.8194, 0.7908, 0.8194, 0.7908, 0.816, 0.808, 0.816, 0.808, 0.816, 0.7908, 0.816, 0.7908, 0.8126, 0.808, 0.8126, 0.808, 0.8126, 0.7908, 0.8126, 0.7908, 0.8094, 0.808, 0.8094, 0.808, 0.8094, 0.7908, 0.8094, 0.7908, 0.8065, 0.808, 0.8065, 0.808, 0.8065, 0.7908, 0.8065, 0.7908, 0.8039, 0.808, 0.8039, 0.6878, 0.8139, 0.6705, 0.8139, 0.6705, 0.8112, 0.6878, 0.8112, 0.6878, 0.8112, 0.6705, 0.8112, 0.6705, 0.8082, 0.6878, 0.8082, 0.6993, 0.7297, 0.7026, 0.729, 0.7059, 0.729, 0.7092, 0.7297, 0.7123, 0.731, 0.7151, 0.7329, 0.7175, 0.7353, 0.7193, 0.7381, 0.7206, 0.7412, 0.7213, 0.7445, 0.7213, 0.7479, 0.7206, 0.7512, 0.7193, 0.7543, 0.7175, 0.7571, 0.7151, 0.7595, 0.7123, 0.7614, 0.7092, 0.7627, 0.7059, 0.7633, 0.7026, 0.7633, 0.6993, 0.7627, 0.6962, 0.7614, 0.6934, 0.7595, 0.6911, 0.7571, 0.6892, 0.7543, 0.6879, 0.7512, 0.6873, 0.7478, 0.6873, 0.7445, 0.6879, 0.7411, 0.6892, 0.738, 0.6911, 0.7352, 0.6934, 0.7328, 0.6962, 0.731, 0.6878, 0.8082, 0.6705, 0.8082, 0.6705, 0.8049, 0.6878, 0.8049, 0.6878, 0.8049, 0.6705, 0.8049, 0.6705, 0.8016, 0.6878, 0.8016, 0.6458, 0.729, 0.6491, 0.7297, 0.6522, 0.731, 0.655, 0.7328, 0.6573, 0.7352, 0.6592, 0.738, 0.6605, 0.7411, 0.6611, 0.7445, 0.6611, 0.7478, 0.6605, 0.7512, 0.6592, 0.7543, 0.6573, 0.7571, 0.655, 0.7595, 0.6522, 0.7614, 0.6491, 0.7627, 0.6458, 0.7633, 0.6425, 0.7633, 0.6392, 0.7627, 0.6361, 0.7614, 0.6333, 0.7595, 0.6309, 0.7571, 0.6291, 0.7543, 0.6278, 0.7512, 0.6271, 0.7479, 0.6271, 0.7445, 0.6278, 0.7412, 0.6291, 0.7381, 0.6309, 0.7353, 0.6333, 0.7329, 0.6361, 0.731, 0.6392, 0.7297, 0.6425, 0.729, 0.02166, 0.8237, 0.02166, 0.858, 0.01307, 0.8579, 0.01307, 0.8236, 0.6271, 0.8669, 0.6271, 0.84, 0.6358, 0.84, 0.6358, 0.8669, 0.05638, 0.8236, 0.05638, 0.8579, 0.0478, 0.858, 0.0478, 0.8237, 0.6705, 0.8668, 0.6705, 0.84, 0.6792, 0.84, 0.6792, 0.8668, 0.8755, 0.8039, 0.8755, 0.8125, 0.8689, 0.8125, 0.8689, 0.8039, 0.8677, 0.8731, 0.8677, 0.8645, 0.8744, 0.8645, 0.8744, 0.8731, 0.03715, 0.7302, 0.04371, 0.7289, 0.05041, 0.7289, 0.05698, 0.7302, 0.06316, 0.7327, 0.06873, 0.7365, 0.07346, 0.7412, 0.07718, 0.7469, 0.07975, 0.7531, 0.08105, 0.7597, 0.08105, 0.7665, 0.07975, 0.7731, 0.07718, 0.7794, 0.07346, 0.785, 0.06873, 0.7898, 0.06316, 0.7936, 0.05698, 0.7962, 0.05041, 0.7975, 0.04371, 0.7975, 0.03715, 0.7962, 0.03096, 0.7936, 0.02539, 0.7899, 0.02066, 0.7851, 0.01694, 0.7795, 0.01438, 0.7733, 0.01307, 0.7666, 0.01307, 0.7599, 0.01438, 0.7532, 0.01694, 0.747, 0.02066, 0.7413, 0.02539, 0.7366, 0.03096, 0.7328, 0.7903, 0.7465, 0.7903, 0.7532, 0.7819, 0.7532, 0.7819, 0.7465, 0.7903, 0.74, 0.7903, 0.7465, 0.7819, 0.7465, 0.7819, 0.74, 0.7903, 0.7341, 0.7903, 0.74, 0.7819, 0.74, 0.7819, 0.7341, 0.7903, 0.729, 0.7903, 0.7341, 0.7819, 0.7341, 0.7819, 0.729, 0.5441, 0.7718, 0.5525, 0.7718, 0.5525, 0.777, 0.5441, 0.777, 0.5441, 0.7658, 0.5525, 0.7658, 0.5525, 0.7718, 0.5441, 0.7718, 0.5441, 0.7593, 0.5525, 0.7593, 0.5525, 0.7658, 0.5441, 0.7658, 0.5441, 0.7526, 0.5525, 0.7526, 0.5525, 0.7593, 0.5441, 0.7593, 0.5441, 0.7459, 0.5525, 0.7459, 0.5525, 0.7526, 0.5441, 0.7526, 0.5441, 0.7394, 0.5525, 0.7394, 0.5525, 0.7459, 0.5441, 0.7459, 0.5441, 0.7335, 0.5525, 0.7335, 0.5525, 0.7394, 0.5441, 0.7394, 0.5441, 0.7283, 0.5525, 0.7283, 0.5525, 0.7335, 0.5441, 0.7335, 0.7474, 0.7725, 0.7558, 0.7725, 0.7558, 0.7778, 0.7474, 0.7778, 0.7474, 0.7664, 0.7558, 0.7664, 0.7558, 0.7725, 0.7474, 0.7725, 0.7474, 0.7599, 0.7558, 0.7599, 0.7558, 0.7664, 0.7474, 0.7664, 0.7474, 0.7532, 0.7558, 0.7532, 0.7558, 0.7599, 0.7474, 0.7599, 0.7474, 0.7465, 0.7558, 0.7465, 0.7558, 0.7532, 0.7474, 0.7532, 0.7474, 0.74, 0.7558, 0.74, 0.7558, 0.7465, 0.7474, 0.7465, 0.7474, 0.7341, 0.7558, 0.7341, 0.7558, 0.74, 0.7474, 0.74, 0.7474, 0.729, 0.7558, 0.729, 0.7558, 0.7341, 0.7474, 0.7341, 0.8248, 0.7725, 0.8248, 0.7778, 0.8164, 0.7778, 0.8164, 0.7725, 0.8248, 0.7664, 0.8248, 0.7725, 0.8164, 0.7725, 0.8164, 0.7664, 0.8248, 0.7599, 0.8248, 0.7664, 0.8164, 0.7664, 0.8164, 0.7599, 0.8248, 0.7532, 0.8248, 0.7599, 0.8164, 0.7599, 0.8164, 0.7532, 0.8248, 0.7465, 0.8248, 0.7532, 0.8164, 0.7532, 0.8164, 0.7465, 0.8248, 0.74, 0.8248, 0.7465, 0.8164, 0.7465, 0.8164, 0.74, 0.8248, 0.7341, 0.8248, 0.74, 0.8164, 0.74, 0.8164, 0.7341, 0.8248, 0.729, 0.8248, 0.7341, 0.8164, 0.7341, 0.8164, 0.729, 0.7903, 0.7725, 0.7903, 0.7778, 0.7819, 0.7778, 0.7819, 0.7725, 0.7903, 0.7664, 0.7903, 0.7725, 0.7819, 0.7725, 0.7819, 0.7664, 0.7903, 0.7599, 0.7903, 0.7664, 0.7819, 0.7664, 0.7819, 0.7599, 0.7903, 0.7532, 0.7903, 0.7599, 0.7819, 0.7599, 0.7819, 0.7532, 0.1378, 0.7289, 0.1445, 0.7289, 0.1511, 0.7302, 0.1573, 0.7328, 0.1629, 0.7366, 0.1676, 0.7414, 0.1713, 0.747, 0.1739, 0.7532, 0.1752, 0.7599, 0.1752, 0.7666, 0.1739, 0.7733, 0.1713, 0.7795, 0.1676, 0.7851, 0.1629, 0.7899, 0.1573, 0.7936, 0.1511, 0.7962, 0.1445, 0.7975, 0.1378, 0.7975, 0.1313, 0.7962, 0.1251, 0.7936, 0.1195, 0.7898, 0.1148, 0.785, 0.1111, 0.7794, 0.1085, 0.7731, 0.1072, 0.7665, 0.1072, 0.7597, 0.1085, 0.7531, 0.1111, 0.7469, 0.1148, 0.7412, 0.1195, 0.7365, 0.1251, 0.7327, 0.1313, 0.7302, 0.1607, 0.8236, 0.1607, 0.8578, 0.152, 0.8578, 0.152, 0.8237, 0.1173, 0.8579, 0.1173, 0.8236, 0.1259, 0.8236, 0.1259, 0.8579, 0.8509, 0.7632, 0.8509, 0.729, 0.8595, 0.729, 0.8595, 0.7632, 0.09115, 0.8236, 0.09115, 0.8579, 0.08252, 0.8579, 0.08252, 0.8236, 0.5913, 0.8414, 0.5913, 0.85, 0.5827, 0.85, 0.5827, 0.8414, 0.4964, 0.8492, 0.4964, 0.8406, 0.505, 0.8406, 0.505, 0.8492, 0.8342, 0.8384, 0.8342, 0.804, 0.8427, 0.8039, 0.8427, 0.8383, 0.2099, 0.8396, 0.2099, 0.8689, 0.2013, 0.8689, 0.2013, 0.8396, 0.5527, 0.8032, 0.5527, 0.8376, 0.5441, 0.8376, 0.5441, 0.8032, 0.2447, 0.8396, 0.2447, 0.8686, 0.2361, 0.8686, 0.2361, 0.8396, 0.8415, 0.8645, 0.8415, 0.8731, 0.8342, 0.8731, 0.8342, 0.8645, 0.5441, 0.8724, 0.5441, 0.8638, 0.5515, 0.8638, 0.5515, 0.8724, 0.375, 0.0, 0.625, 0.0, 0.625, 0.25, 0.375, 0.25, 0.375, 0.25, 0.625, 0.25, 0.625, 0.5, 0.375, 0.5, 0.375, 0.5, 0.625, 0.5, 0.625, 0.75, 0.375, 0.75, 0.375, 0.75, 0.625, 0.75, 0.625, 1.0, 0.375, 1.0, 0.375, 0.25, 0.375, 0.5, 0.375, 0.5, 0.375, 0.25, 0.625, 0.5, 0.875, 0.5, 0.875, 0.75, 0.625, 0.75, 0.375, 0.75, 0.375, 1.0, 0.375, 1.0, 0.375, 0.75, 0.375, 0.0, 0.375, 0.25, 0.375, 0.25, 0.375, 0.0, 0.375, 0.5, 0.375, 0.75, 0.375, 0.75, 0.375, 0.5, 0.375, 0.75, 0.375, 1.0, 0.375, 1.0, 0.375, 0.75, 0.375, 0.5, 0.375, 0.75, 0.375, 0.75, 0.375, 0.5, 0.375, 0.25, 0.375, 0.5, 0.375, 0.5, 0.375, 0.25, 0.375, 0.5, 0.375, 0.75, 0.375, 0.75, 0.375, 0.5, 0.375, 0.0, 0.375, 0.25, 0.375, 0.25, 0.375, 0.0, 0.125, 0.5, 0.375, 0.5, 0.375, 0.75, 0.125, 0.75, 0.375, 0.0, 0.375, 0.25, 0.375, 0.25, 0.375, 0.0, 0.375, 0.75, 0.375, 1.0, 0.375, 1.0, 0.375, 0.75, 0.375, 0.25, 0.375, 0.5, 0.375, 0.5, 0.375, 0.25, 0.375, 0.0, 0.625, 0.0, 0.625, 0.25, 0.375, 0.25, 0.375, 0.25, 0.625, 0.25, 0.625, 0.5, 0.375, 0.5, 0.375, 0.5, 0.625, 0.5, 0.625, 0.75, 0.375, 0.75, 0.375, 0.75, 0.625, 0.75, 0.625, 1.0, 0.375, 1.0, 0.125, 0.5, 0.375, 0.5, 0.375, 0.75, 0.125, 0.75, 0.625, 0.5, 0.875, 0.5, 0.875, 0.75, 0.625, 0.75, 1.0, 0.5, 1.0, 1.0, 0.9688, 1.0, 0.9688, 0.5, 0.9688, 0.5, 0.9688, 1.0, 0.9375, 1.0, 0.9375, 0.5, 0.9375, 0.5, 0.9375, 1.0, 0.9062, 1.0, 0.9062, 0.5, 0.9062, 0.5, 0.9062, 1.0, 0.875, 1.0, 0.875, 0.5, 0.875, 0.5, 0.875, 1.0, 0.8438, 1.0, 0.8438, 0.5, 0.8438, 0.5, 0.8438, 1.0, 0.8125, 1.0, 0.8125, 0.5, 0.8125, 0.5, 0.8125, 1.0, 0.7812, 1.0, 0.7812, 0.5, 0.7812, 0.5, 0.7812, 1.0, 0.75, 1.0, 0.75, 0.5, 0.75, 0.5, 0.75, 1.0, 0.7188, 1.0, 0.7188, 0.5, 0.7188, 0.5, 0.7188, 1.0, 0.6875, 1.0, 0.6875, 0.5, 0.6875, 0.5, 0.6875, 1.0, 0.6562, 1.0, 0.6562, 0.5, 0.6562, 0.5, 0.6562, 1.0, 0.625, 1.0, 0.625, 0.5, 0.625, 0.5, 0.625, 1.0, 0.5938, 1.0, 0.5938, 0.5, 0.5938, 0.5, 0.5938, 1.0, 0.5625, 1.0, 0.5625, 0.5, 0.5625, 0.5, 0.5625, 1.0, 0.5312, 1.0, 0.5312, 0.5, 0.5312, 0.5, 0.5312, 1.0, 0.5, 1.0, 0.5, 0.5, 0.5, 0.5, 0.5, 1.0, 0.4688, 1.0, 0.4688, 0.5, 0.4688, 0.5, 0.4688, 1.0, 0.4375, 1.0, 0.4375, 0.5, 0.4375, 0.5, 0.4375, 1.0, 0.4062, 1.0, 0.4062, 0.5, 0.4062, 0.5, 0.4062, 1.0, 0.375, 1.0, 0.375, 0.5, 0.375, 0.5, 0.375, 1.0, 0.3438, 1.0, 0.3438, 0.5, 0.3438, 0.5, 0.3438, 1.0, 0.3125, 1.0, 0.3125, 0.5, 0.3125, 0.5, 0.3125, 1.0, 0.2812, 1.0, 0.2812, 0.5, 0.2812, 0.5, 0.2812, 1.0, 0.25, 1.0, 0.25, 0.5, 0.25, 0.5, 0.25, 1.0, 0.2188, 1.0, 0.2188, 0.5, 0.2188, 0.5, 0.2188, 1.0, 0.1875, 1.0, 0.1875, 0.5, 0.1875, 0.5, 0.1875, 1.0, 0.1562, 1.0, 0.1562, 0.5, 0.1562, 0.5, 0.1562, 1.0, 0.125, 1.0, 0.125, 0.5, 0.125, 0.5, 0.125, 1.0, 0.09375, 1.0, 0.09375, 0.5, 0.09375, 0.5, 0.09375, 1.0, 0.0625, 1.0, 0.0625, 0.5, 0.2968, 0.4854, 0.25, 0.49, 0.2032, 0.4854, 0.1582, 0.4717, 0.1167, 0.4496, 0.08029, 0.4197, 0.05045, 0.3833, 0.02827, 0.3418, 0.01461, 0.2968, 0.01, 0.25, 0.01461, 0.2032, 0.02827, 0.1582, 0.05045, 0.1167, 0.08029, 0.08029, 0.1167, 0.05045, 0.1582, 0.02827, 0.2032, 0.01461, 0.25, 0.01, 0.2968, 0.01461, 0.3418, 0.02827, 0.3833, 0.05045, 0.4197, 0.08029, 0.4496, 0.1167, 0.4717, 0.1582, 0.4854, 0.2032, 0.49, 0.25, 0.4854, 0.2968, 0.4717, 0.3418, 0.4496, 0.3833, 0.4197, 0.4197, 0.3833, 0.4496, 0.3418, 0.4717, 0.0625, 0.5, 0.0625, 1.0, 0.03125, 1.0, 0.03125, 0.5, 0.03125, 0.5, 0.03125, 1.0, 0.0, 1.0, 0.0, 0.5, 0.75, 0.49, 0.7968, 0.4854, 0.8418, 0.4717, 0.8833, 0.4496, 0.9197, 0.4197, 0.9496, 0.3833, 0.9717, 0.3418, 0.9854, 0.2968, 0.99, 0.25, 0.9854, 0.2032, 0.9717, 0.1582, 0.9496, 0.1167, 0.9197, 0.08029, 0.8833, 0.05045, 0.8418, 0.02827, 0.7968, 0.01461, 0.75, 0.01, 0.7032, 0.01461, 0.6582, 0.02827, 0.6167, 0.05045, 0.5803, 0.08029, 0.5504, 0.1167, 0.5283, 0.1582, 0.5146, 0.2032, 0.51, 0.25, 0.5146, 0.2968, 0.5283, 0.3418, 0.5504, 0.3833, 0.5803, 0.4197, 0.6167, 0.4496, 0.6582, 0.4717, 0.7032, 0.4854, 1.0, 0.5, 1.0, 1.0, 0.9688, 1.0, 0.9688, 0.5, 0.9688, 0.5, 0.9688, 1.0, 0.9375, 1.0, 0.9375, 0.5, 0.9375, 0.5, 0.9375, 1.0, 0.9062, 1.0, 0.9062, 0.5, 0.9062, 0.5, 0.9062, 1.0, 0.875, 1.0, 0.875, 0.5, 0.875, 0.5, 0.875, 1.0, 0.8438, 1.0, 0.8438, 0.5, 0.8438, 0.5, 0.8438, 1.0, 0.8125, 1.0, 0.8125, 0.5, 0.8125, 0.5, 0.8125, 1.0, 0.7812, 1.0, 0.7812, 0.5, 0.7812, 0.5, 0.7812, 1.0, 0.75, 1.0, 0.75, 0.5, 0.75, 0.5, 0.75, 1.0, 0.7188, 1.0, 0.7188, 0.5, 0.7188, 0.5, 0.7188, 1.0, 0.6875, 1.0, 0.6875, 0.5, 0.6875, 0.5, 0.6875, 1.0, 0.6562, 1.0, 0.6562, 0.5, 0.6562, 0.5, 0.6562, 1.0, 0.625, 1.0, 0.625, 0.5, 0.625, 0.5, 0.625, 1.0, 0.5938, 1.0, 0.5938, 0.5, 0.5938, 0.5, 0.5938, 1.0, 0.5625, 1.0, 0.5625, 0.5, 0.5625, 0.5, 0.5625, 1.0, 0.5312, 1.0, 0.5312, 0.5, 0.5312, 0.5, 0.5312, 1.0, 0.5, 1.0, 0.5, 0.5, 0.5, 0.5, 0.5, 1.0, 0.4688, 1.0, 0.4688, 0.5, 0.4688, 0.5, 0.4688, 1.0, 0.4375, 1.0, 0.4375, 0.5, 0.4375, 0.5, 0.4375, 1.0, 0.4062, 1.0, 0.4062, 0.5, 0.4062, 0.5, 0.4062, 1.0, 0.375, 1.0, 0.375, 0.5, 0.375, 0.5, 0.375, 1.0, 0.3438, 1.0, 0.3438, 0.5, 0.3438, 0.5, 0.3438, 1.0, 0.3125, 1.0, 0.3125, 0.5, 0.3125, 0.5, 0.3125, 1.0, 0.2812, 1.0, 0.2812, 0.5, 0.2812, 0.5, 0.2812, 1.0, 0.25, 1.0, 0.25, 0.5, 0.25, 0.5, 0.25, 1.0, 0.2188, 1.0, 0.2188, 0.5, 0.2188, 0.5, 0.2188, 1.0, 0.1875, 1.0, 0.1875, 0.5, 0.1875, 0.5, 0.1875, 1.0, 0.1562, 1.0, 0.1562, 0.5, 0.1562, 0.5, 0.1562, 1.0, 0.125, 1.0, 0.125, 0.5, 0.125, 0.5, 0.125, 1.0, 0.09375, 1.0, 0.09375, 0.5, 0.09375, 0.5, 0.09375, 1.0, 0.0625, 1.0, 0.0625, 0.5, 0.1751, 0.4298, 0.1582, 0.4717, 0.1167, 0.4496, 0.08029, 0.4197, 0.05045, 0.3833, 0.02827, 0.3418, 0.07124, 0.3258, 0.08898, 0.359, 0.1129, 0.3881, 0.142, 0.412, 0.07124, 0.3258, 0.02827, 0.3418, 0.01461, 0.2968, 0.01, 0.25, 0.01461, 0.2032, 0.02827, 0.1582, 0.05045, 0.1167, 0.08029, 0.08029, 0.1167, 0.05045, 0.1582, 0.02827, 0.2032, 0.01461, 0.25, 0.01, 0.2968, 0.01461, 0.3418, 0.02827, 0.3833, 0.05045, 0.4197, 0.08029, 0.4496, 0.1167, 0.4717, 0.1582, 0.4854, 0.2032, 0.49, 0.25, 0.4854, 0.2968, 0.4717, 0.3418, 0.4496, 0.3833, 0.4197, 0.4197, 0.3833, 0.4496, 0.3418, 0.4717, 0.2968, 0.4854, 0.25, 0.49, 0.2032, 0.4854, 0.1582, 0.4717, 0.1751, 0.4298, 0.2112, 0.4407, 0.2486, 0.4444, 0.2861, 0.4407, 0.3221, 0.4298, 0.3553, 0.412, 0.3844, 0.3881, 0.4083, 0.359, 0.426, 0.3258, 0.4369, 0.2898, 0.4406, 0.2524, 0.4369, 0.2149, 0.426, 0.1789, 0.4083, 0.1457, 0.3844, 0.1166, 0.3553, 0.09273, 0.3221, 0.07499, 0.2861, 0.06406, 0.2486, 0.06037, 0.2112, 0.06406, 0.1751, 0.07499, 0.142, 0.09273, 0.1129, 0.1166, 0.08898, 0.1457, 0.07124, 0.1789, 0.06031, 0.2149, 0.05662, 0.2524, 0.06031, 0.2898, 0.0625, 0.5, 0.0625, 1.0, 0.03125, 1.0, 0.03125, 0.5, 0.03125, 0.5, 0.03125, 1.0, 0.0, 1.0, 0.0, 0.5, 0.589, 0.359, 0.5504, 0.3833, 0.5803, 0.4197, 0.6167, 0.4496, 0.6582, 0.4717, 0.7032, 0.4854, 0.7112, 0.4407, 0.6751, 0.4298, 0.642, 0.412, 0.6129, 0.3881, 0.7112, 0.4407, 0.7032, 0.4854, 0.75, 0.49, 0.7968, 0.4854, 0.8418, 0.4717, 0.8833, 0.4496, 0.9197, 0.4197, 0.9496, 0.3833, 0.9717, 0.3418, 0.9854, 0.2968, 0.99, 0.25, 0.9854, 0.2032, 0.9717, 0.1582, 0.9496, 0.1167, 0.9197, 0.08029, 0.8833, 0.05045, 0.8418, 0.02827, 0.7968, 0.01461, 0.75, 0.01, 0.7032, 0.01461, 0.6582, 0.02827, 0.6167, 0.05045, 0.5803, 0.08029, 0.5504, 0.1167, 0.5283, 0.1582, 0.5146, 0.2032, 0.51, 0.25, 0.5146, 0.2968, 0.5283, 0.3418, 0.5504, 0.3833, 0.589, 0.359, 0.5712, 0.3258, 0.5603, 0.2898, 0.5566, 0.2524, 0.5603, 0.2149, 0.5712, 0.1789, 0.589, 0.1457, 0.6129, 0.1166, 0.642, 0.09273, 0.6751, 0.07499, 0.7112, 0.06406, 0.7486, 0.06037, 0.7861, 0.06406, 0.8221, 0.07499, 0.8553, 0.09273, 0.8844, 0.1166, 0.9083, 0.1457, 0.926, 0.1789, 0.9369, 0.2149, 0.9406, 0.2524, 0.9369, 0.2898, 0.926, 0.3258, 0.9083, 0.359, 0.8844, 0.3881, 0.8553, 0.412, 0.8221, 0.4298, 0.7861, 0.4407, 0.7486, 0.4444, 0.9687, 0.538, 0.9688, 0.938, 1.0, 0.938, 1.0, 0.538, 0.9375, 0.538, 0.9375, 0.938, 0.9688, 0.938, 0.9687, 0.538, 0.9062, 0.538, 0.9062, 0.938, 0.9375, 0.938, 0.9375, 0.538, 0.875, 0.538, 0.875, 0.938, 0.9062, 0.938, 0.9062, 0.538, 0.8438, 0.938, 0.875, 0.938, 0.875, 0.538, 0.8438, 0.538, 0.8125, 0.938, 0.8438, 0.938, 0.8438, 0.538, 0.8125, 0.538, 0.7812, 0.938, 0.8125, 0.938, 0.8125, 0.538, 0.7812, 0.538, 0.75, 0.938, 0.7812, 0.938, 0.7812, 0.538, 0.75, 0.538, 0.7188, 0.938, 0.75, 0.938, 0.75, 0.538, 0.7188, 0.538, 0.6875, 0.938, 0.7188, 0.938, 0.7188, 0.538, 0.6875, 0.538, 0.6562, 0.938, 0.6875, 0.938, 0.6875, 0.538, 0.6562, 0.538, 0.625, 0.938, 0.6562, 0.938, 0.6562, 0.538, 0.625, 0.538, 0.5938, 0.938, 0.625, 0.938, 0.625, 0.538, 0.5938, 0.538, 0.5625, 0.938, 0.5938, 0.938, 0.5938, 0.538, 0.5625, 0.538, 0.5312, 0.938, 0.5625, 0.938, 0.5625, 0.538, 0.5312, 0.538, 0.5, 0.938, 0.5312, 0.938, 0.5312, 0.538, 0.5, 0.538, 0.4688, 0.938, 0.5, 0.938, 0.5, 0.538, 0.4688, 0.538, 0.4375, 0.938, 0.4688, 0.938, 0.4688, 0.538, 0.4375, 0.538, 0.4062, 0.938, 0.4375, 0.938, 0.4375, 0.538, 0.4062, 0.538, 0.375, 0.938, 0.4062, 0.938, 0.4062, 0.538, 0.375, 0.538, 0.3438, 0.538, 0.3438, 0.938, 0.375, 0.938, 0.375, 0.538, 0.3125, 0.538, 0.3125, 0.938, 0.3438, 0.938, 0.3438, 0.538, 0.2812, 0.538, 0.2812, 0.938, 0.3125, 0.938, 0.3125, 0.538, 0.25, 0.538, 0.25, 0.938, 0.2812, 0.938, 0.2812, 0.538, 0.2188, 0.538, 0.2188, 0.938, 0.25, 0.938, 0.25, 0.538, 0.1875, 0.538, 0.1875, 0.938, 0.2188, 0.938, 0.2188, 0.538, 0.1562, 0.538, 0.1562, 0.938, 0.1875, 0.938, 0.1875, 0.538, 0.125, 0.538, 0.125, 0.938, 0.1562, 0.938, 0.1562, 0.538, 0.09375, 0.538, 0.09375, 0.938, 0.125, 0.938, 0.125, 0.538, 0.0625, 0.538, 0.0625, 0.938, 0.09375, 0.938, 0.09375, 0.538, 0.03125, 0.538, 0.03125, 0.938, 0.0625, 0.938, 0.0625, 0.538, 0.0, 0.538, 0.0, 0.938, 0.03125, 0.938, 0.03125, 0.538])
_uv.active_render = True
_uv = me_zylinder_003.uv_layers.new(name='UVMap')
_uv.uv.foreach_set('vector', [0.0, 0.0, 0.0, 0.0, 0.0, 0.0, 0.0, 0.0, 0.0, 0.0, 0.0, 0.0, 0.0, 0.0, 0.0, 0.0, 0.0, 0.0, 0.0, 0.0, 0.0, 0.0, 0.0, 0.0, 0.0, 0.0, 0.0, 0.0, 0.0, 0.0, 0.0, 0.0, 0.0, 0.0, 0.0, 0.0, 0.0, 0.0, 0.0, 0.0, 0.0, 0.0, 0.0, 0.0, 0.0, 0.0, 0.0, 0.0, 0.0, 0.0, 0.0, 0.0, 0.0, 0.0, 0.0, 0.0, 0.0, 0.0, 0.0, 0.0, 0.0, 0.0, 0.0, 0.0, 0.0, 0.0, 0.0, 0.0, 0.0, 0.0, 0.0, 0.0, 0.0, 0.0, 0.0, 0.0, 0.0, 0.0, 0.0, 0.0, 0.0, 0.0, 0.0, 0.0, 0.0, 0.0, 0.0, 0.0, 0.0, 0.0, 0.0, 0.0, 0.0, 0.0, 0.0, 0.0, 0.0, 0.0, 0.0, 0.0, 0.0, 0.0, 0.0, 0.0, 0.0, 0.0, 0.0, 0.0, 0.0, 0.0, 0.0, 0.0, 0.0, 0.0, 0.0, 0.0, 0.0, 0.0, 0.0, 0.0, 0.0, 0.0, 0.0, 0.0, 0.0, 0.0, 0.0, 0.0, 0.0, 0.0, 0.0, 0.0, 0.0, 0.0, 0.0, 0.0, 0.0, 0.0, 0.0, 0.0, 0.0, 0.0, 0.0, 0.0, 0.0, 0.0, 0.0, 0.0, 0.0, 0.0, 0.0, 0.0, 0.0, 0.0, 0.0, 0.0, 0.0, 0.0, 0.0, 0.0, 0.0, 0.0, 0.0, 0.0, 0.0, 0.0, 0.0, 0.0, 0.0, 0.0, 0.0, 0.0, 0.0, 0.0, 0.0, 0.0, 0.0, 0.0, 0.0, 0.0, 0.0, 0.0, 0.0, 0.0, 0.0, 0.0, 0.0, 0.0, 0.0, 0.0, 0.0, 0.0, 0.0, 0.0, 0.0, 0.0, 0.0, 0.0, 0.0, 0.0, 0.0, 0.0, 0.0, 0.0, 0.0, 0.0, 0.0, 0.0, 0.0, 0.0, 0.0, 0.0, 0.0, 0.0, 0.0, 0.0, 0.0, 0.0, 0.0, 0.0, 0.0, 0.0, 0.0, 0.0, 0.0, 0.0, 0.0, 0.0, 0.0, 0.0, 0.0, 0.0, 0.0, 0.0, 0.0, 0.0, 0.0, 0.0, 0.0, 0.0, 0.0, 0.0, 0.0, 0.0, 0.0, 0.0, 0.0, 0.0, 0.0, 0.0, 0.0, 0.0, 0.0, 0.0, 0.0, 0.0, 0.0, 0.0, 0.0, 0.0, 0.0, 0.0, 0.0, 0.0, 0.0, 0.0, 0.0, 0.0, 0.0, 0.0, 0.0, 0.0, 0.0, 0.0, 0.0, 0.0, 0.0, 0.0, 0.0, 0.0, 0.0, 0.0, 0.0, 0.0, 0.0, 0.0, 0.0, 0.0, 0.0, 0.0, 0.0, 0.0, 0.0, 0.0, 0.0, 0.0, 0.0, 0.0, 0.0, 0.0, 0.0, 0.0, 0.0, 0.0, 0.0, 0.0, 0.0, 0.0, 0.0, 0.0, 0.0, 0.0, 0.0, 0.0, 0.0, 0.0, 0.0, 0.0, 0.0, 0.0, 0.0, 0.0, 0.0, 0.0, 0.0, 0.0, 0.0, 0.0, 0.0, 0.0, 0.0, 0.0, 0.0, 0.0, 0.0, 0.0, 0.0, 0.0, 0.0, 0.0, 0.0, 0.0, 0.0, 0.0, 0.0, 0.0, 0.0, 0.0, 0.0, 0.0, 0.0, 0.0, 0.0, 0.0, 0.0, 0.0, 0.0, 0.0, 0.0, 0.0, 0.0, 0.0, 0.0, 0.0, 0.0, 0.0, 0.0, 0.0, 0.0, 0.0, 0.0, 0.0, 0.0, 0.0, 0.0, 0.0, 0.0, 0.0, 0.0, 0.0, 0.0, 0.0, 0.0, 0.0, 0.0, 0.0, 0.0, 0.0, 0.0, 0.0, 0.0, 0.0, 0.0, 0.0, 0.0, 0.0, 0.0, 0.0, 0.0, 0.0, 0.0, 0.0, 0.0, 0.0, 0.0, 0.0, 0.0, 0.0, 0.0, 0.0, 0.0, 0.0, 0.0, 0.0, 0.0, 0.0, 0.0, 0.0, 0.0, 0.0, 0.0, 0.0, 0.0, 0.0, 0.0, 0.0, 0.0, 0.0, 0.0, 0.0, 0.0, 0.0, 0.0, 0.0, 0.0, 0.0, 0.0, 0.0, 0.0, 0.0, 0.0, 0.0, 0.0, 0.0, 0.0, 0.0, 0.0, 0.0, 0.0, 0.0, 0.0, 0.0, 0.0, 0.0, 0.0, 0.0, 0.0, 0.0, 0.0, 0.0, 0.0, 0.0, 0.0, 0.0, 0.0, 0.0, 0.0, 0.0, 0.0, 0.0, 0.0, 0.0, 0.0, 0.0, 0.0, 0.0, 0.0, 0.0, 0.0, 0.0, 0.0, 0.0, 0.0, 0.0, 0.0, 0.0, 0.0, 0.0, 0.0, 0.0, 0.0, 0.0, 0.0, 0.0, 0.0, 0.0, 0.0, 0.0, 0.0, 0.0, 0.0, 0.0, 0.0, 0.0, 0.0, 0.0, 0.0, 0.0, 0.0, 0.0, 0.0, 0.0, 0.0, 0.0, 0.0, 0.0, 0.0, 0.0, 0.0, 0.0, 0.0, 0.0, 0.0, 0.0, 0.0, 0.0, 0.0, 0.0, 0.0, 0.0, 0.0, 0.0, 0.0, 0.0, 0.0, 0.0, 0.0, 0.0, 0.0, 0.0, 0.0, 0.0, 0.0, 0.0, 0.0, 0.0, 0.0, 0.0, 0.0, 0.0, 0.0, 0.0, 0.0, 0.0, 0.0, 0.0, 0.0, 0.0, 0.0, 0.0, 0.0, 0.0, 0.0, 0.0, 0.0, 0.0, 0.0, 0.0, 0.0, 0.0, 0.0, 0.0, 0.0, 0.0, 0.0, 0.0, 0.0, 0.0, 0.0, 0.0, 0.0, 0.0, 0.0, 0.0, 0.0, 0.0, 0.0, 0.0, 0.0, 0.0, 0.0, 0.0, 0.0, 0.0, 0.0, 0.0, 0.0, 0.0, 0.0, 0.0, 0.0, 0.0, 0.0, 0.0, 0.0, 0.0, 0.0, 0.0, 0.0, 0.0, 0.0, 0.0, 0.0, 0.0, 0.0, 0.0, 0.0, 0.0, 0.0, 0.0, 0.0, 0.0, 0.0, 0.0, 0.0, 0.0, 0.0, 0.0, 0.0, 0.0, 0.0, 0.0, 0.0, 0.0, 0.0, 0.0, 0.0, 0.0, 0.0, 0.0, 0.0, 0.0, 0.0, 0.0, 0.0, 0.0, 0.0, 0.0, 0.0, 0.0, 0.0, 0.0, 0.0, 0.0, 0.0, 0.0, 0.0, 0.0, 0.0, 0.0, 0.0, 0.0, 0.0, 0.0, 0.0, 0.0, 0.0, 0.0, 0.0, 0.0, 0.0, 0.0, 0.0, 0.0, 0.0, 0.0, 0.0, 0.0, 0.0, 0.0, 0.0, 0.0, 0.0, 0.0, 0.0, 0.0, 0.0, 0.0, 0.0, 0.0, 0.0, 0.0, 0.0, 0.0, 0.0, 0.0, 0.0, 0.0, 0.0, 0.0, 0.0, 0.0, 0.0, 0.0, 0.0, 0.0, 0.0, 0.0, 0.0, 0.0, 0.0, 0.0, 0.0, 0.0, 0.0, 0.0, 0.0, 0.0, 0.0, 0.0, 0.0, 0.0, 0.0, 0.0, 0.0, 0.0, 0.0, 0.0, 0.0, 0.0, 0.0, 0.0, 0.0, 0.0, 0.0, 0.0, 0.0, 0.0, 0.0, 0.0, 0.0, 0.0, 0.0, 0.0, 0.0, 0.0, 0.0, 0.0, 0.0, 0.0, 0.0, 0.0, 0.0, 0.0, 0.0, 0.0, 0.0, 0.0, 0.0, 0.0, 0.0, 0.0, 0.0, 0.0, 0.0, 0.0, 0.0, 0.0, 0.0, 0.0, 0.0, 0.0, 0.0, 0.0, 0.0, 0.0, 0.0, 0.0, 0.0, 0.0, 0.0, 0.0, 0.0, 0.0, 0.0, 0.0, 0.0, 0.0, 0.0, 0.0, 0.0, 0.0, 0.0, 0.0, 0.0, 0.0, 0.0, 0.0, 0.0, 0.0, 0.0, 0.0, 0.0, 0.0, 0.0, 0.0, 0.0, 0.0, 0.0, 0.0, 0.0, 0.0, 0.0, 0.0, 0.0, 0.0, 0.0, 0.0, 0.0, 0.0, 0.0, 0.0, 0.0, 0.0, 0.0, 0.0, 0.0, 0.0, 0.0, 0.0, 0.0, 0.0, 0.0, 0.0, 0.0, 0.0, 0.0, 0.0, 0.0, 0.0, 0.0, 0.0, 0.0, 0.0, 0.0, 0.0, 0.0, 0.0, 0.0, 0.0, 0.0, 0.0, 0.0, 0.0, 0.0, 0.0, 0.0, 0.0, 0.0, 0.0, 0.0, 0.0, 0.0, 0.0, 0.0, 0.0, 0.0, 0.0, 0.0, 0.0, 0.0, 0.0, 0.0, 0.0, 0.0, 0.0, 0.0, 0.0, 0.0, 0.0, 0.0, 0.0, 0.0, 0.0, 0.0, 0.0, 0.0, 0.0, 0.0, 0.0, 0.0, 0.0, 0.0, 0.0, 0.0, 0.0, 0.0, 0.0, 0.0, 0.0, 0.0, 0.0, 0.0, 0.0, 0.0, 0.0, 0.0, 0.0, 0.0, 0.0, 0.0, 0.0, 0.0, 0.0, 0.0, 0.0, 0.0, 0.0, 0.0, 0.0, 0.0, 0.0, 0.0, 0.0, 0.0, 0.0, 0.0, 0.0, 0.0, 0.0, 0.0, 0.0, 0.0, 0.0, 0.0, 0.0, 0.0, 0.0, 0.0, 0.0, 0.0, 0.0, 0.0, 0.0, 0.0, 0.0, 0.0, 0.0, 0.0, 0.0, 0.0, 0.0, 0.0, 0.0, 0.0, 0.0, 0.0, 0.0, 0.0, 0.0, 0.0, 0.0, 0.0, 0.0, 0.0, 0.0, 0.0, 0.0, 0.0, 0.0, 0.0, 0.0, 0.0, 0.0, 0.0, 0.0, 0.0, 0.0, 0.0, 0.0, 0.0, 0.0, 0.0, 0.0, 0.0, 0.0, 0.0, 0.0, 0.0, 0.0, 0.0, 0.0, 0.0, 0.0, 0.0, 0.0, 0.0, 0.0, 0.0, 0.0, 0.0, 0.0, 0.0, 0.0, 0.0, 0.0, 0.0, 0.0, 0.0, 0.0, 0.0, 0.0, 0.0, 0.0, 0.0, 0.0, 0.0, 0.0, 0.0, 0.0, 0.0, 0.0, 0.0, 0.0, 0.0, 0.0, 0.0, 0.0, 0.0, 0.0, 0.0, 0.0, 0.0, 0.0, 0.0, 0.0, 0.0, 0.0, 0.0, 0.0, 0.0, 0.0, 0.0, 0.0, 0.0, 0.0, 0.0, 0.0, 0.0, 0.0, 0.0, 0.0, 0.0, 0.0, 0.0, 0.0, 0.0, 0.0, 0.0, 0.0, 0.0, 0.0, 0.0, 0.0, 0.0, 0.0, 0.0, 0.0, 0.0, 0.0, 0.0, 0.0, 0.0, 0.0, 0.0, 0.0, 0.0, 0.0, 0.0, 0.0, 0.0, 0.0, 0.0, 0.0, 0.0, 0.0, 0.0, 0.0, 0.0, 0.0, 0.0, 0.0, 0.0, 0.0, 0.0, 0.0, 0.0, 0.0, 0.0, 0.0, 0.0, 0.0, 0.0, 0.0, 0.0, 0.0, 0.0, 0.0, 0.0, 0.0, 0.0, 0.0, 0.0, 0.0, 0.0, 0.0, 0.0, 0.0, 0.0, 0.0, 0.0, 0.0, 0.0, 0.0, 0.0, 0.0, 0.0, 0.0, 0.0, 0.0, 0.0, 0.0, 0.0, 0.0, 0.0, 0.0, 0.0, 0.0, 0.0, 0.0, 0.0, 0.0, 0.0, 0.0, 0.0, 0.0, 0.0, 0.0, 0.0, 0.0, 0.0, 0.0, 0.0, 0.0, 0.0, 0.0, 0.0, 0.0, 0.0, 0.0, 0.0, 0.0, 0.0, 0.0, 0.0, 0.0, 0.0, 0.0, 0.0, 0.0, 0.0, 0.0, 0.0, 0.0, 0.0, 0.0, 0.0, 0.0, 0.0, 0.0, 0.0, 0.0, 0.0, 0.0, 0.0, 0.0, 0.0, 0.0, 0.0, 0.0, 0.0, 0.0, 0.0, 0.0, 0.0, 0.0, 0.0, 0.0, 0.0, 0.0, 0.0, 0.0, 0.0, 0.0, 0.0, 0.0, 0.0, 0.0, 0.0, 0.0, 0.0, 0.0, 0.0, 0.0, 0.0, 0.0, 0.0, 0.0, 0.0, 0.0, 0.0, 0.0, 0.0, 0.0, 0.0, 0.0, 0.0, 0.0, 0.0, 0.0, 0.0, 0.0, 0.0, 0.0, 0.0, 0.0, 0.0, 0.0, 0.0, 0.0, 0.0, 0.0, 0.0, 0.0, 0.0, 0.0, 0.0, 0.0, 0.0, 0.0, 0.0, 0.0, 0.0, 0.0, 0.0, 0.0, 0.0, 0.0, 0.0, 0.0, 0.0, 0.0, 0.0, 0.0, 0.0, 0.0, 0.0, 0.0, 0.0, 0.0, 0.0, 0.0, 0.0, 0.0, 0.0, 0.0, 0.0, 0.0, 0.0, 0.0, 0.0, 0.0, 0.0, 0.0, 0.0, 0.0, 0.0, 0.0, 0.0, 0.0, 0.0, 0.0, 0.0, 0.0, 0.0, 0.0, 0.0, 0.0, 0.0, 0.0, 0.0, 0.0, 0.0, 0.0, 0.0, 0.0, 0.0, 0.0, 0.0, 0.0, 0.0, 0.0, 0.0, 0.0, 0.0, 0.0, 0.0, 0.0, 0.0, 0.0, 0.0, 0.0, 0.0, 0.0, 0.0, 0.0, 0.0, 0.0, 0.0, 0.0, 0.0, 0.0, 0.0, 0.0, 0.0, 0.0, 0.0, 0.0, 0.0, 0.0, 0.0, 0.0, 0.0, 0.0, 0.0, 0.0, 0.0, 0.0, 0.0, 0.0, 0.0, 0.0, 0.0, 0.0, 0.0, 0.0, 0.0, 0.0, 0.0, 0.0, 0.0, 0.0, 0.0, 0.0, 0.0, 0.0, 0.0, 0.0, 0.0, 0.0, 0.0, 0.0, 0.0, 0.0, 0.0, 0.0, 0.0, 0.0, 0.0, 0.0, 0.0, 0.0, 0.0, 0.0, 0.0, 0.0, 0.0, 0.0, 0.0, 0.0, 0.0, 0.0, 0.0, 0.0, 0.0, 0.0, 0.0, 0.0, 0.0, 0.0, 0.0, 0.0, 0.0, 0.0, 0.0, 0.0, 0.0, 0.0, 0.0, 0.0, 0.0, 0.0, 0.0, 0.0, 0.0, 0.0, 0.0, 0.0, 0.0, 0.0, 0.0, 0.0, 0.0, 0.0, 0.0, 0.0, 0.0, 0.0, 0.0, 0.0, 0.0, 0.0, 0.0, 0.0, 0.0, 0.0, 0.0, 0.0, 0.0, 0.0, 0.0, 0.0, 0.0, 0.0, 0.0, 0.0, 0.0, 0.0, 0.0, 0.0, 0.0, 0.0, 0.0, 0.0, 0.0, 0.0, 0.0, 0.0, 0.0, 0.0, 0.0, 0.0, 0.0, 0.0, 0.0, 0.0, 0.0, 0.0, 0.0, 0.0, 0.0, 0.0, 0.0, 0.0, 0.0, 0.0, 0.0, 0.0, 0.0, 0.0, 0.0, 0.0, 0.0, 0.0, 0.0, 0.0, 0.0, 0.0, 0.0, 0.0, 0.0, 0.0, 0.0, 0.0, 0.0, 0.0, 0.0, 0.0, 0.0, 0.0, 0.0, 0.0, 0.0, 0.0, 0.0, 0.0, 0.0, 0.0, 0.0, 0.0, 0.0, 0.0, 0.0, 0.0, 0.0, 0.0, 0.0, 0.0, 0.0, 0.0, 0.0, 0.0, 0.0, 0.0, 0.0, 0.0, 0.0, 0.0, 0.0, 0.0, 0.0, 0.0, 0.0, 0.0, 0.0, 0.0, 0.0, 0.0, 0.0, 0.0, 0.0, 0.0, 0.0, 0.0, 0.0, 0.0, 0.0, 0.0, 0.0, 0.0, 0.0, 0.0, 0.0, 0.0, 0.0, 0.0, 0.0, 0.0, 0.0, 0.0, 0.0, 0.0, 0.0, 0.0, 0.0, 0.0, 0.0, 0.0, 0.0, 0.0, 0.0, 0.0, 0.0, 0.0, 0.0, 0.0, 0.0, 0.0, 0.0, 0.0, 0.0, 0.0, 0.0, 0.0, 0.0, 0.0, 0.0, 0.0, 0.0, 0.0, 0.0, 0.0, 0.0, 0.0, 0.0, 0.0, 0.0, 0.0, 0.0, 0.0, 0.0, 0.0, 0.0, 0.0, 0.0, 0.0, 0.0, 0.0, 0.0, 0.0, 0.0, 0.0, 0.0, 0.0, 0.0, 0.0, 0.0, 0.0, 0.0, 0.0, 0.0, 0.0, 0.0, 0.0, 0.0, 0.0, 0.0, 0.0, 0.0, 0.0, 0.0, 0.0, 0.0, 0.0, 0.0, 0.0, 0.0, 0.0, 0.0, 0.0, 0.0, 0.0, 0.0, 0.0, 0.0, 0.0, 0.0, 0.0, 0.0, 0.0, 0.0, 0.0, 0.0, 0.0, 0.0, 0.0, 0.0, 0.0, 0.0, 0.0, 0.0, 0.0, 0.0, 0.0, 0.0, 0.0, 0.0, 0.0, 0.0, 0.0, 0.0, 0.0, 0.0, 0.0, 0.0, 0.0, 0.0, 0.0, 0.0, 0.0, 0.0, 0.0, 0.0, 0.0, 0.0, 0.0, 0.0, 0.0, 0.0, 0.0, 0.0, 0.0, 0.0, 0.0, 0.0, 0.0, 0.0, 0.0, 0.0, 0.0, 0.0, 0.0, 0.0, 0.0, 0.0, 0.0, 0.0, 0.0, 0.0, 0.0, 0.0, 0.0, 0.0, 0.0, 0.0, 0.0, 0.0, 0.0, 0.0, 0.0, 0.0, 0.0, 0.0, 0.0, 0.0, 0.0, 0.0, 0.0, 0.0, 0.0, 0.0, 0.0, 0.0, 0.0, 0.0, 0.0, 0.0, 0.0, 0.0, 0.0, 0.0, 0.0, 0.0, 0.0, 0.0, 0.0, 0.0, 0.0, 0.0, 0.0, 0.0, 0.0, 0.0, 0.0, 0.0, 0.0, 0.0, 0.0, 0.0, 0.0, 0.0, 0.0, 0.0, 0.0, 0.0, 0.0, 0.0, 0.0, 0.0, 0.0, 0.0, 0.0, 0.0, 0.0, 0.0, 0.0, 0.0, 0.0, 0.0, 0.0, 0.0, 0.0, 0.0, 0.0, 0.0, 0.0, 0.0, 0.0, 0.0, 0.0, 0.0, 0.0, 0.0, 0.0, 0.0, 0.0, 0.0, 0.0, 0.0, 0.0, 0.0, 0.0, 0.0, 0.0, 0.0, 0.0, 0.0, 0.0, 0.0, 0.0, 0.0, 0.0, 0.0, 0.0, 0.0, 0.0, 0.0, 0.0, 0.0, 0.0, 0.0, 0.0, 0.0, 0.0, 0.0, 0.0, 0.0, 0.0, 0.0, 0.0, 0.0, 0.0, 0.0, 0.0, 0.0, 0.0, 0.0, 0.0, 0.0, 0.0, 0.0, 0.0, 0.0, 0.0, 0.0, 0.0, 0.0, 0.0, 0.0, 0.0, 0.0, 0.0, 0.0, 0.0, 0.0, 0.0, 0.0, 0.0, 0.0, 0.0, 0.0, 0.0, 0.0, 0.0, 0.0, 0.0, 0.0, 0.0, 0.0, 0.0, 0.0, 0.0, 0.0, 0.0, 0.0, 0.0, 0.0, 0.0, 0.0, 0.0, 0.0, 0.0, 0.0, 0.0, 0.0, 0.0, 0.0, 0.0, 0.0, 0.0, 0.0, 0.0, 0.0, 0.0, 0.0, 0.0, 0.0, 0.0, 0.0, 0.0, 0.0, 0.0, 0.0, 0.0, 0.0, 0.0, 0.0, 0.0, 0.0, 0.0, 0.0, 0.0, 0.0, 0.0, 0.0, 0.0, 0.0, 0.0, 0.0, 0.0, 0.0, 0.0, 0.0, 0.0, 0.0, 0.0, 0.0, 0.0, 0.0, 0.0, 0.0, 0.0, 0.0, 0.0, 0.0, 0.0, 0.0, 0.0, 0.0, 0.0, 0.0, 0.0, 0.0, 0.0, 0.0, 0.0, 0.0, 0.0, 0.0, 0.0, 0.0, 0.0, 0.0, 0.0, 0.0, 0.0, 0.0, 0.0, 0.0, 0.0, 0.0, 0.0, 0.0, 0.0, 0.0, 0.0, 0.0, 0.0, 0.0, 0.0, 0.0, 0.0, 0.0, 0.0, 0.0, 0.0, 0.0, 0.0, 0.0, 0.0, 0.0, 0.0, 0.0, 0.0, 0.0, 0.0, 0.0, 0.0, 0.0, 0.0, 0.0, 0.0, 0.0, 0.0, 0.0, 0.0, 0.0, 0.0, 0.0, 0.0, 0.0, 0.0, 0.0, 0.0, 0.0, 0.0, 0.0, 0.0, 0.0, 0.0, 0.0, 0.0, 0.0, 0.0, 0.0, 0.0, 0.0, 0.0, 0.0, 0.0, 0.0, 0.0, 0.0, 0.0, 0.0, 0.0, 0.0, 0.0, 0.0, 0.0, 0.0, 0.0, 0.0, 0.0, 0.0, 0.0, 0.0, 0.0, 0.0, 0.0, 0.0, 0.0, 0.0, 0.0, 0.0, 0.0, 0.0, 0.0, 0.0, 0.0, 0.0, 0.0, 0.0, 0.0, 0.0, 0.0, 0.0, 0.0, 0.0, 0.0, 0.0, 0.0, 0.0, 0.0, 0.0, 0.0, 0.0, 0.0, 0.0, 0.0, 0.0, 0.0, 0.0, 0.0, 0.0, 0.0, 0.0, 0.0, 0.0, 0.0, 0.0, 0.0, 0.0, 0.0, 0.0, 0.0, 0.0, 0.0, 0.0, 0.0, 0.0, 0.0, 0.0, 0.0, 0.0, 0.0, 0.0, 0.0, 0.0, 0.0, 0.0, 0.0, 0.0, 0.0, 0.0, 0.0, 0.0, 0.0, 0.0, 0.0, 0.0, 0.0, 0.0, 0.0, 0.0, 0.0, 0.0, 0.0, 0.0, 0.0, 0.0, 0.0, 0.0, 0.0, 0.0, 0.0, 0.0, 0.0, 0.0, 0.0, 0.0, 0.0, 0.0, 0.0, 0.0, 0.0, 0.0, 0.0, 0.0, 0.0, 0.0, 0.0, 0.0, 0.0, 0.0, 0.0, 0.0, 0.0, 0.0, 0.0, 0.0, 0.0, 0.0, 0.0, 0.0, 0.0, 0.0, 0.0, 0.0, 0.0, 0.0, 0.0, 0.0, 0.0, 0.0, 0.0, 0.0, 0.0, 0.0, 0.0, 0.0, 0.0, 0.0, 0.0, 0.0, 0.0, 0.0, 0.0, 0.0, 0.0, 0.0, 0.0, 0.0, 0.0, 0.0, 0.0, 0.0, 0.0, 0.0, 0.0, 0.0, 0.0, 0.0, 0.0, 0.0, 0.0, 0.0, 0.0, 0.0, 0.0, 0.0, 0.0, 0.0, 0.0, 0.0, 0.0, 0.0, 0.0, 0.0, 0.0, 0.0, 0.0, 0.0, 0.0, 0.0, 0.0, 0.0, 0.0, 0.0, 0.0, 0.0, 0.0, 0.0, 0.0, 0.0, 0.0, 0.0, 0.0, 0.0, 0.0, 0.0, 0.0, 0.0, 0.0, 0.0, 0.0, 0.0, 0.0, 0.0, 0.0, 0.0, 0.0, 0.0, 0.0, 0.0, 0.0, 0.0, 0.0, 0.0, 0.0, 0.0, 0.0, 0.0, 0.0, 0.0, 0.0, 0.0, 0.0, 0.0, 0.0, 0.0, 0.0, 0.0, 0.0, 0.0, 0.0, 0.0, 0.0, 0.0, 0.0, 0.0, 0.0, 0.0, 0.0, 0.0, 0.0, 0.0, 0.0, 0.0, 0.0, 0.0, 0.0, 0.0, 0.0, 0.0, 0.0, 0.0, 0.0, 0.0, 0.0, 0.0, 0.0, 0.0, 0.0, 0.0, 0.0, 0.0, 0.0, 0.0, 0.0, 0.0, 0.0, 0.0, 0.0, 0.0, 0.0, 0.0, 0.0, 0.0, 0.0, 0.0, 0.0, 0.0, 0.0, 0.0, 0.0, 0.0, 0.0, 0.0, 0.0, 0.0, 0.0, 0.0, 0.0, 0.0, 0.0, 0.0, 0.0, 0.0, 0.0, 0.0, 0.0, 0.0, 0.0, 0.0, 0.0, 0.0, 0.0, 0.0, 0.0, 0.0, 0.0, 0.0, 0.0, 0.0, 0.0, 0.0, 0.0, 0.0, 0.0, 0.0, 0.0, 0.0, 0.0, 0.0, 0.0, 0.0, 0.0, 0.0, 0.0, 0.0, 0.0, 0.0, 0.0, 0.0, 0.0, 0.0, 0.0, 0.0, 0.0, 0.0, 0.0, 0.0, 0.0, 0.0, 0.0, 0.0, 0.0, 0.0, 0.0, 0.0, 0.0, 0.0, 0.0, 0.0, 0.0, 0.0, 0.0, 0.0, 0.0, 0.0, 0.0, 0.0, 0.0, 0.0, 0.0, 0.0, 0.0, 0.0, 0.0, 0.0, 0.0, 0.0, 0.0, 0.0, 0.0, 0.0, 0.0, 0.0, 0.0, 0.0, 0.0, 0.0, 0.0, 0.0, 0.0, 0.0, 0.0, 0.0, 0.0, 0.0, 0.0, 0.0, 0.0, 0.0, 0.0, 0.0, 0.0, 0.0, 0.0, 0.0, 0.0, 0.0, 0.0, 0.0, 0.0, 0.0, 0.0, 0.0, 0.0, 0.0, 0.0, 0.0, 0.0, 0.0, 0.0, 0.0, 0.0, 0.0, 0.0, 0.0, 0.0, 0.0, 0.0, 0.0, 0.0, 0.0, 0.0, 0.0, 0.0, 0.0, 0.0, 0.0, 0.0, 0.0, 0.0, 0.0, 0.0, 0.0, 0.0, 0.0, 0.0, 0.0, 0.0, 0.0, 0.0, 0.0, 0.0, 0.0, 0.0, 0.0, 0.0, 0.0, 0.0, 0.0, 0.0, 0.0, 0.0, 0.0, 0.0, 0.0, 0.0, 0.0, 0.0, 0.0, 0.0, 0.0, 0.0, 0.0, 0.0, 0.0, 0.0, 0.0, 0.0, 0.0, 0.0, 0.0, 0.0, 0.0, 0.0, 0.0, 0.0, 0.0, 0.0, 0.0, 0.0, 0.0, 0.0, 0.0, 0.0, 0.0, 0.0, 0.0, 0.0, 0.0, 0.0, 0.0, 0.0, 0.0, 0.0, 0.0, 0.0, 0.0, 0.0, 0.0, 0.0, 0.0, 0.0, 0.0, 0.0, 0.0, 0.0, 0.0, 0.0, 0.0, 0.0, 0.0, 0.0, 0.0, 0.0, 0.0, 0.0, 0.0, 0.0, 0.0, 0.0, 0.0, 0.0, 0.0, 0.0, 0.0, 0.0, 0.0, 0.0, 0.0, 0.0, 0.0, 0.0, 0.0, 0.0, 0.0, 0.0, 0.0, 0.0, 0.0, 0.0, 0.0, 0.0, 0.0, 0.0, 0.0, 0.0, 0.0, 0.0, 0.0, 0.0, 0.0, 0.0, 0.0, 0.0, 0.0, 0.0, 0.0, 0.0, 0.0, 0.0, 0.0, 0.0, 0.0, 0.0, 0.0, 0.0, 0.0, 0.0, 0.0, 0.0, 0.0, 0.0, 0.0, 0.0, 0.0, 0.0, 0.0, 0.0, 0.0, 0.0, 0.0, 0.0, 0.0, 0.0, 0.0, 0.0, 0.0, 0.0, 0.0, 0.0, 0.0, 0.0, 0.0, 0.0, 0.0, 0.0, 0.0, 0.0, 0.0, 0.0, 0.0, 0.0, 0.0, 0.0, 0.0, 0.0, 0.0, 0.0, 0.0, 0.0, 0.0, 0.0, 0.0, 0.0, 0.0, 0.0, 0.0, 0.0, 0.0, 0.0, 0.0, 0.0, 0.0, 0.0, 0.0, 0.0, 0.0, 0.0, 0.0, 0.0, 0.0, 0.0, 0.0, 0.0, 0.0, 0.0, 0.0, 0.0, 0.0, 0.0, 0.0, 0.0, 0.0, 0.0, 0.0, 0.0, 0.0, 0.0, 0.0, 0.0, 0.0, 0.0, 0.0, 0.0, 0.0, 0.0, 0.0, 0.0, 0.0, 0.0, 0.0, 0.0, 0.0, 0.0, 0.0, 0.0, 0.0, 0.0, 0.0, 0.0, 0.0, 0.0, 0.0, 0.0, 0.0, 0.0, 0.0, 0.0, 0.0, 0.0, 0.0, 0.0, 0.0, 0.0, 0.0, 0.0, 0.0, 0.0, 0.0, 0.0, 0.0, 0.0, 0.0, 0.0, 0.0, 0.0, 0.0, 0.0, 0.0, 0.0, 0.0, 0.0, 0.0, 0.0, 0.0, 0.0, 0.0, 0.0, 0.0, 0.0, 0.0, 0.0, 0.0, 0.0, 0.0, 0.0, 0.0, 0.0, 0.0, 0.0, 0.0, 0.0, 0.0, 0.0, 0.0, 0.0, 0.0, 0.0, 0.0, 0.0, 0.0, 0.0, 0.0, 0.0, 0.0, 0.0, 0.0, 0.0, 0.0, 0.0, 0.0, 0.0, 0.0, 0.0, 0.0, 0.0, 0.0, 0.0, 0.0, 0.0, 0.0, 0.0, 0.0, 0.0, 0.0, 0.0, 0.0, 0.0, 0.0, 0.0, 0.0, 0.0, 0.0, 0.0, 0.0, 0.0, 0.0, 0.0, 0.0, 0.0, 0.0, 0.0, 0.0, 0.0, 0.0, 0.0, 0.0, 0.0, 0.0, 0.0, 0.0, 0.0, 0.0, 0.0, 0.0, 0.0, 0.0, 0.0, 0.0, 0.0, 0.0, 0.0, 0.0, 0.0, 0.0, 0.0, 0.0, 0.0, 0.0, 0.0, 0.0, 0.0, 0.0, 0.0, 0.0, 0.0, 0.0, 0.0, 0.0, 0.0, 0.0, 0.0, 0.0, 0.0, 0.0, 0.0, 0.0, 0.0, 0.0, 0.0, 0.0, 0.0, 0.0, 0.0, 0.0, 0.0, 0.0, 0.0, 0.0, 0.0, 0.0, 0.0, 0.0, 0.0, 0.0, 0.0, 0.0, 0.0, 0.0, 0.0, 0.0, 0.0, 0.0, 0.0, 0.0, 0.0, 0.0, 0.0, 0.0, 0.0, 0.0, 0.0, 0.0, 0.0, 0.0, 0.0, 0.0, 0.0, 0.0, 0.0, 0.0, 0.0, 0.0, 0.0, 0.0, 0.0, 0.0, 0.0, 0.0, 0.0, 0.0, 0.0, 0.0, 0.0, 0.0, 0.0, 0.0, 0.0, 0.0, 0.0, 0.0, 0.0, 0.0, 0.0, 0.0, 0.0, 0.0, 0.0, 0.0, 0.0, 0.0, 0.0, 0.0, 0.0, 0.0, 0.0, 0.0, 0.0, 0.0, 0.0, 0.0, 0.0, 0.0, 0.0, 0.0, 0.0, 0.0, 0.0, 0.0, 0.0, 0.0, 0.0, 0.0, 0.0, 0.0, 0.0, 0.0, 0.0, 0.0, 0.0, 0.0, 0.0, 0.0, 0.0, 0.0, 0.0, 0.0, 0.0, 0.0, 0.0, 0.0, 0.0, 0.0, 0.0, 0.0, 0.0, 0.0, 0.0, 0.0, 0.0, 0.0, 0.0, 0.0, 0.0, 0.0, 0.0, 0.0, 0.0, 0.0, 0.0, 0.0, 0.0, 0.0, 0.0, 0.0, 0.0, 0.0, 0.0, 0.0, 0.0, 0.0, 0.0, 0.0, 0.0, 0.0, 0.0, 0.0, 0.0, 0.0, 0.0, 0.0, 0.0, 0.0, 0.0, 0.0, 0.0, 0.0, 0.0, 0.0, 0.0, 0.0, 0.0, 0.0, 0.0, 0.0, 0.0, 0.0, 0.0, 0.0, 0.0, 0.0, 0.0, 0.0, 0.0, 0.0, 0.0, 0.0, 0.0, 0.0, 0.0, 0.0, 0.0, 0.0, 0.0, 0.0, 0.0, 0.0, 0.0, 0.0, 0.0, 0.0, 0.0, 0.0, 0.0, 0.0, 0.0, 0.0, 0.0, 0.0, 0.0, 0.0, 0.0, 0.0, 0.0, 0.0, 0.0, 0.0, 0.0, 0.0, 0.0, 0.0, 0.0, 0.0, 0.0, 0.0, 0.0, 0.0, 0.0, 0.0, 0.0, 0.0, 0.0, 0.0, 0.0, 0.0, 0.0, 0.0, 0.0, 0.0, 0.0, 0.0, 0.0, 0.0, 0.0, 0.0, 0.0, 0.0, 0.0, 0.0, 0.0, 0.0, 0.0, 0.0, 0.0, 0.0, 0.0, 0.0, 0.0, 0.0, 0.0, 0.0, 0.0, 0.0, 0.0, 0.0, 0.0, 0.0, 0.0, 0.0, 0.0, 0.0, 0.0, 0.0, 0.0, 0.0, 0.0, 0.0, 0.0, 0.0, 0.0, 0.0, 0.0, 0.0, 0.0, 0.0, 0.0, 0.0, 0.0, 0.0, 0.0, 0.0, 0.0, 0.0, 0.0, 0.0, 0.0, 0.0, 0.0, 0.0, 0.0, 0.0, 0.0, 0.0, 0.0, 0.0, 0.0, 0.0, 0.0, 0.0, 0.0, 0.0, 0.0, 0.0, 0.0, 0.0, 0.0, 0.0, 0.0, 0.0, 0.0, 0.0, 0.0, 0.0, 0.0, 0.0, 0.0, 0.0, 0.0, 0.0, 0.0, 0.0, 0.0, 0.0, 0.0, 0.0, 0.0, 0.0, 0.0, 0.0, 0.0, 0.0, 0.0, 0.0, 0.0, 0.0, 0.0, 0.0, 0.0, 0.0, 0.0, 0.0, 0.0, 0.0, 0.0, 0.0, 0.0, 0.0, 0.0, 0.0, 0.0, 0.0, 0.0, 0.0, 0.0, 0.0, 0.0, 0.0, 0.0, 0.0, 0.0, 0.0, 0.0, 0.0, 0.0, 0.0, 0.0, 0.0, 0.0, 0.0, 0.0, 0.0, 0.0, 0.0, 0.0, 0.0, 0.0, 0.0, 0.0, 0.0, 0.0, 0.0, 0.0, 0.0, 0.0, 0.0, 0.0, 0.0, 0.0, 0.0, 0.0, 0.0, 0.0, 0.0, 0.0, 0.0, 0.0, 0.0, 0.0, 0.0, 0.0, 0.0, 0.0, 0.0, 0.0, 0.0, 0.0, 0.0, 0.0, 0.0, 0.0, 0.0, 0.0, 0.0, 0.0, 0.0, 0.0, 0.0, 0.0, 0.0, 0.0, 0.0, 0.0, 0.0, 0.0, 0.0, 0.0, 0.0, 0.0, 0.0, 0.0, 0.0, 0.0, 0.0, 0.0, 0.0, 0.0, 0.0, 0.0, 0.0, 0.0, 0.0, 0.0, 0.0, 0.0, 0.0, 0.0, 0.0, 0.0, 0.0, 0.0, 0.0, 0.0, 0.0, 0.0, 0.0, 0.0, 0.0, 0.0, 0.0, 0.0, 0.0, 0.0, 0.0, 0.0, 0.0, 0.0, 0.0, 0.0, 0.0, 0.0, 0.0, 0.0, 0.0, 0.0, 0.0, 0.0, 0.0, 0.0, 0.0, 0.0, 0.0, 0.0, 0.0, 0.0, 0.0, 0.0, 0.0, 0.0, 0.0, 0.0, 0.0, 0.0, 0.0, 0.0, 0.0, 0.0, 0.0, 0.0, 0.0, 0.0])
me_zylinder_003.materials.append(mat_material_002)
me_zylinder_003.materials.append(mat_material_001)
me_zylinder_003.materials.append(mat_material)
me_zylinder_003.update()
me_zylinder_007 = bpy.data.meshes.new('Zylinder.007')
me_zylinder_007.from_pydata([(-28.27, 31.1, -67.31), (-28.27, -3.612, -67.31), (-28.27, 14.54, -67.31), (-28.27, -18.72, -67.31), (-28.27, 39.1, -67.31), (-28.27, 4.388, -67.31), (-28.27, -36.03, -67.31), (-28.27, 31.1, -9.315), (-37.36, 48.97, -8.315), (-28.27, 39.1, -9.315), (-28.27, 22.54, -67.31), (-28.27, -3.612, -9.315), (-28.27, -10.72, -67.31), (-28.27, 4.388, -9.315), (-28.27, -51.42, -67.31), (-28.27, 14.54, -9.315), (-28.27, -28.03, -67.31), (-28.27, 22.54, -9.315), (-28.27, -18.72, -9.315), (-28.27, -68.32, -67.31), (-28.27, -86.41, -67.31), (-28.27, -10.72, -9.315), (-28.27, -36.03, -9.315), (-28.27, -43.42, -67.31), (-28.27, -103.9, -67.31), (-28.27, -51.42, -9.315), (-28.27, -28.03, -9.315), (-28.27, -60.32, -67.31), (-17.36, 48.97, -8.315), (-28.27, -43.42, -9.315), (-28.27, -78.41, -67.31), (-28.27, -68.32, -9.315), (-37.36, -111.0, -8.315), (-28.27, -95.91, -67.31), (-28.27, -60.32, -9.315), (-28.27, -86.41, -9.315), (-17.36, -111.0, -8.315), (-37.36, 48.97, -68.31), (-28.27, -78.41, -9.315), (-28.27, -103.9, -9.315), (-17.36, 48.97, -68.31), (-37.36, -111.0, -68.31), (-28.27, -95.91, -9.315), (-17.36, -111.0, -68.31), (-37.36, -103.9, -67.31), (-37.36, -95.91, -67.31), (-37.36, -95.91, -9.315), (-37.36, -103.9, -9.315), (-37.36, -86.41, -67.31), (-37.36, -78.41, -67.31), (-37.36, -86.41, -9.315), (-37.36, -78.41, -9.315), (-37.36, -68.32, -67.31), (-37.36, -60.32, -67.31), (-37.36, -68.32, -9.315), (-37.36, -60.32, -9.315), (-37.36, -51.42, -67.31), (-37.36, -43.42, -67.31), (-37.36, -51.42, -9.315), (-37.36, -43.42, -9.315), (-37.36, -36.03, -67.31), (-37.36, -28.03, -67.31), (-37.36, -36.03, -9.315), (-37.36, -28.03, -9.315), (-37.36, -18.72, -67.31), (-37.36, -10.72, -67.31), (-37.36, -18.72, -9.315), (-37.36, -10.72, -9.315), (-37.36, 14.54, -67.31), (-37.36, 22.54, -67.31), (-37.36, 22.54, -9.315), (-37.36, 14.54, -9.315), (-37.36, 4.388, -9.315), (-37.36, -3.612, -9.315), (-37.36, -3.612, -67.31), (-37.36, 4.388, -67.31), (-37.36, 31.1, -67.31), (-37.36, 39.1, -67.31), (-37.36, 39.1, -9.315), (-37.36, 31.1, -9.315)], [], [(44, 41, 32, 47), (46, 47, 32, 8, 37, 41, 44, 45, 48, 49, 52, 53, 56, 57, 60, 61, 64, 65, 74, 75, 68, 69, 76, 77, 78, 79, 70, 71, 72, 73, 67, 66, 63, 62, 59, 58, 55, 54, 51, 50), (76, 69, 70, 79), (74, 65, 67, 73), (72, 71, 68, 75), (64, 61, 63, 66), (60, 57, 59, 62), (56, 53, 55, 58), (52, 49, 51, 54), (48, 45, 46, 50), (36, 32, 41, 43), (43, 41, 37, 40), (40, 28, 36, 43), (28, 8, 32, 36), (40, 37, 8, 28), (44, 24, 33, 45), (45, 33, 42, 46), (42, 39, 47, 46), (39, 24, 44, 47), (33, 24, 39, 42), (48, 20, 30, 49), (49, 30, 38, 51), (38, 35, 50, 51), (35, 20, 48, 50), (30, 20, 35, 38), (52, 19, 27, 53), (53, 27, 34, 55), (34, 31, 54, 55), (31, 19, 52, 54), (27, 19, 31, 34), (56, 14, 23, 57), (57, 23, 29, 59), (29, 25, 58, 59), (25, 14, 56, 58), (23, 14, 25, 29), (60, 6, 16, 61), (61, 16, 26, 63), (26, 22, 62, 63), (22, 6, 60, 62), (16, 6, 22, 26), (64, 3, 12, 65), (65, 12, 21, 67), (21, 18, 66, 67), (18, 3, 64, 66), (12, 3, 18, 21), (68, 2, 10, 69), (69, 10, 17, 70), (17, 15, 71, 70), (15, 2, 68, 71), (10, 2, 15, 17), (74, 1, 5, 75), (75, 5, 13, 72), (13, 11, 73, 72), (11, 1, 74, 73), (5, 1, 11, 13), (76, 0, 4, 77), (77, 4, 9, 78), (9, 7, 79, 78), (7, 0, 76, 79), (4, 0, 7, 9)])
_uv = me_zylinder_007.uv_layers.new(name='UV-Map')
_uv.uv.foreach_set('vector', [0.0, 0.0, 0.0, 0.0, 0.0, 0.0, 0.0, 0.0, 0.0, 0.0, 0.0, 0.0, 0.0, 0.0, 0.0, 0.0, 0.0, 0.0, 0.0, 0.0, 0.0, 0.0, 0.0, 0.0, 0.0, 0.0, 0.0, 0.0, 0.0, 0.0, 0.0, 0.0, 0.0, 0.0, 0.0, 0.0, 0.0, 0.0, 0.0, 0.0, 0.0, 0.0, 0.0, 0.0, 0.0, 0.0, 0.0, 0.0, 0.0, 0.0, 0.0, 0.0, 0.0, 0.0, 0.0, 0.0, 0.0, 0.0, 0.0, 0.0, 0.0, 0.0, 0.0, 0.0, 0.0, 0.0, 0.0, 0.0, 0.0, 0.0, 0.0, 0.0, 0.0, 0.0, 0.0, 0.0, 0.0, 0.0, 0.0, 0.0, 0.0, 0.0, 0.0, 0.0, 0.0, 0.0, 0.0, 0.0, 0.0, 0.0, 0.0, 0.0, 0.0, 0.0, 0.0, 0.0, 0.0, 0.0, 0.0, 0.0, 0.0, 0.0, 0.0, 0.0, 0.0, 0.0, 0.0, 0.0, 0.0, 0.0, 0.0, 0.0, 0.0, 0.0, 0.0, 0.0, 0.0, 0.0, 0.0, 0.0, 0.0, 0.0, 0.0, 0.0, 0.0, 0.0, 0.0, 0.0, 0.0, 0.0, 0.0, 0.0, 0.0, 0.0, 0.0, 0.0, 0.0, 0.0, 0.0, 0.0, 0.0, 0.0, 0.0, 0.0, 0.0, 0.0, 0.0, 0.0, 0.0, 0.0, 0.0, 0.0, 0.0, 0.0, 0.0, 0.0, 0.0, 0.0, 0.0, 0.0, 0.0, 0.0, 0.0, 0.0, 0.0, 0.0, 0.0, 0.0, 0.0, 0.0, 0.0, 0.0, 0.0, 0.0, 0.0, 0.0, 0.0, 0.0, 0.0, 0.0, 0.0, 0.0, 0.0, 0.0, 0.0, 0.0, 0.0, 0.0, 0.0, 0.0, 0.0, 0.0, 0.5644, 0.0, 0.375, 0.0, 0.375, 0.25, 0.5644, 0.25, 0.5644, 0.25, 0.375, 0.25, 0.375, 0.5, 0.5644, 0.5, 0.375, 0.5, 0.375, 0.75, 0.5644, 0.75, 0.5644, 0.5, 0.375, 0.75, 0.375, 1.0, 0.5644, 1.0, 0.5644, 0.75, 0.125, 0.5, 0.125, 0.75, 0.375, 0.75, 0.375, 0.5, 0.5644, 0.0, 0.375, 0.0, 0.375, 0.25, 0.5644, 0.25, 0.5644, 0.25, 0.375, 0.25, 0.375, 0.5, 0.5644, 0.5, 0.375, 0.5, 0.375, 0.75, 0.5644, 0.75, 0.5644, 0.5, 0.375, 0.75, 0.375, 1.0, 0.5644, 1.0, 0.5644, 0.75, 0.125, 0.5, 0.125, 0.75, 0.375, 0.75, 0.375, 0.5, 0.5644, 0.0, 0.375, 0.0, 0.375, 0.25, 0.5644, 0.25, 0.5644, 0.25, 0.375, 0.25, 0.375, 0.5, 0.5644, 0.5, 0.375, 0.5, 0.375, 0.75, 0.5644, 0.75, 0.5644, 0.5, 0.375, 0.75, 0.375, 1.0, 0.5644, 1.0, 0.5644, 0.75, 0.125, 0.5, 0.125, 0.75, 0.375, 0.75, 0.375, 0.5, 0.5644, 0.0, 0.375, 0.0, 0.375, 0.25, 0.5644, 0.25, 0.5644, 0.25, 0.375, 0.25, 0.375, 0.5, 0.5644, 0.5, 0.375, 0.5, 0.375, 0.75, 0.5644, 0.75, 0.5644, 0.5, 0.375, 0.75, 0.375, 1.0, 0.5644, 1.0, 0.5644, 0.75, 0.125, 0.5, 0.125, 0.75, 0.375, 0.75, 0.375, 0.5, 0.5644, 0.0, 0.375, 0.0, 0.375, 0.25, 0.5644, 0.25, 0.5644, 0.25, 0.375, 0.25, 0.375, 0.5, 0.5644, 0.5, 0.375, 0.5, 0.375, 0.75, 0.5644, 0.75, 0.5644, 0.5, 0.375, 0.75, 0.375, 1.0, 0.5644, 1.0, 0.5644, 0.75, 0.125, 0.5, 0.125, 0.75, 0.375, 0.75, 0.375, 0.5, 0.5644, 0.0, 0.375, 0.0, 0.375, 0.25, 0.5644, 0.25, 0.5644, 0.25, 0.375, 0.25, 0.375, 0.5, 0.5644, 0.5, 0.375, 0.5, 0.375, 0.75, 0.5644, 0.75, 0.5644, 0.5, 0.375, 0.75, 0.375, 1.0, 0.5644, 1.0, 0.5644, 0.75, 0.125, 0.5, 0.125, 0.75, 0.375, 0.75, 0.375, 0.5, 0.5644, 0.0, 0.375, 0.0, 0.375, 0.25, 0.5644, 0.25, 0.5644, 0.25, 0.375, 0.25, 0.375, 0.5, 0.5644, 0.5, 0.375, 0.5, 0.375, 0.75, 0.5644, 0.75, 0.5644, 0.5, 0.375, 0.75, 0.375, 1.0, 0.5644, 1.0, 0.5644, 0.75, 0.125, 0.5, 0.125, 0.75, 0.375, 0.75, 0.375, 0.5, 0.5644, 0.0, 0.375, 0.0, 0.375, 0.25, 0.5644, 0.25, 0.5644, 0.25, 0.375, 0.25, 0.375, 0.5, 0.5644, 0.5, 0.375, 0.5, 0.375, 0.75, 0.5644, 0.75, 0.5644, 0.5, 0.375, 0.75, 0.375, 1.0, 0.5644, 1.0, 0.5644, 0.75, 0.125, 0.5, 0.125, 0.75, 0.375, 0.75, 0.375, 0.5, 0.5644, 0.0, 0.375, 0.0, 0.375, 0.25, 0.5644, 0.25, 0.5644, 0.25, 0.375, 0.25, 0.375, 0.5, 0.5644, 0.5, 0.375, 0.5, 0.375, 0.75, 0.5644, 0.75, 0.5644, 0.5, 0.375, 0.75, 0.375, 1.0, 0.5644, 1.0, 0.5644, 0.75, 0.125, 0.5, 0.125, 0.75, 0.375, 0.75, 0.375, 0.5])
_uv.active_render = True
_uv = me_zylinder_007.uv_layers.new(name='UVMap')
_uv.uv.foreach_set('vector', [0.8708, 0.7389, 0.875, 0.75, 0.625, 0.75, 0.6292, 0.7389, 0.6292, 0.7264, 0.6292, 0.7389, 0.625, 0.75, 0.625, 0.5, 0.875, 0.5, 0.875, 0.75, 0.8708, 0.7389, 0.8708, 0.7264, 0.8708, 0.7115, 0.8708, 0.699, 0.8708, 0.6833, 0.8708, 0.6708, 0.8708, 0.6568, 0.8708, 0.6443, 0.8708, 0.6328, 0.8708, 0.6203, 0.8708, 0.6058, 0.8708, 0.5933, 0.8708, 0.5822, 0.8708, 0.5697, 0.8708, 0.5538, 0.8708, 0.5413, 0.8708, 0.5279, 0.8708, 0.5154, 0.6292, 0.5154, 0.6292, 0.5279, 0.6292, 0.5413, 0.6292, 0.5538, 0.6292, 0.5697, 0.6292, 0.5822, 0.6292, 0.5933, 0.6292, 0.6058, 0.6292, 0.6203, 0.6292, 0.6328, 0.6292, 0.6443, 0.6292, 0.6568, 0.6292, 0.6708, 0.6292, 0.6833, 0.6292, 0.699, 0.6292, 0.7115, 0.8708, 0.5279, 0.8708, 0.5413, 0.6292, 0.5413, 0.6292, 0.5279, 0.8708, 0.5822, 0.8708, 0.5933, 0.6292, 0.5933, 0.6292, 0.5822, 0.6292, 0.5697, 0.6292, 0.5538, 0.8708, 0.5538, 0.8708, 0.5697, 0.8708, 0.6058, 0.8708, 0.6203, 0.6292, 0.6203, 0.6292, 0.6058, 0.8708, 0.6328, 0.8708, 0.6443, 0.6292, 0.6443, 0.6292, 0.6328, 0.8708, 0.6568, 0.8708, 0.6708, 0.6292, 0.6708, 0.6292, 0.6568, 0.8708, 0.6833, 0.8708, 0.699, 0.6292, 0.699, 0.6292, 0.6833, 0.8708, 0.7115, 0.8708, 0.7264, 0.6292, 0.7264, 0.6292, 0.7115, 0.375, 0.75, 0.625, 0.75, 0.625, 1.0, 0.375, 1.0, 0.375, 0.0, 0.625, 0.0, 0.625, 0.25, 0.375, 0.25, 0.125, 0.5, 0.375, 0.5, 0.375, 0.75, 0.125, 0.75, 0.375, 0.5, 0.625, 0.5, 0.625, 0.75, 0.375, 0.75, 0.375, 0.25, 0.625, 0.25, 0.625, 0.5, 0.375, 0.5, 0.0, 0.0, 0.0, 0.0, 0.0, 0.0, 0.0, 0.0, 0.0, 0.0, 0.0, 0.0, 0.0, 0.0, 0.0, 0.0, 0.0, 0.0, 0.0, 0.0, 0.0, 0.0, 0.0, 0.0, 0.0, 0.0, 0.0, 0.0, 0.0, 0.0, 0.0, 0.0, 0.0, 0.0, 0.0, 0.0, 0.0, 0.0, 0.0, 0.0, 0.0, 0.0, 0.0, 0.0, 0.0, 0.0, 0.0, 0.0, 0.0, 0.0, 0.0, 0.0, 0.0, 0.0, 0.0, 0.0, 0.0, 0.0, 0.0, 0.0, 0.0, 0.0, 0.0, 0.0, 0.0, 0.0, 0.0, 0.0, 0.0, 0.0, 0.0, 0.0, 0.0, 0.0, 0.0, 0.0, 0.0, 0.0, 0.0, 0.0, 0.0, 0.0, 0.0, 0.0, 0.0, 0.0, 0.0, 0.0, 0.0, 0.0, 0.0, 0.0, 0.0, 0.0, 0.0, 0.0, 0.0, 0.0, 0.0, 0.0, 0.0, 0.0, 0.0, 0.0, 0.0, 0.0, 0.0, 0.0, 0.0, 0.0, 0.0, 0.0, 0.0, 0.0, 0.0, 0.0, 0.0, 0.0, 0.0, 0.0, 0.0, 0.0, 0.0, 0.0, 0.0, 0.0, 0.0, 0.0, 0.0, 0.0, 0.0, 0.0, 0.0, 0.0, 0.0, 0.0, 0.0, 0.0, 0.0, 0.0, 0.0, 0.0, 0.0, 0.0, 0.0, 0.0, 0.0, 0.0, 0.0, 0.0, 0.0, 0.0, 0.0, 0.0, 0.0, 0.0, 0.0, 0.0, 0.0, 0.0, 0.0, 0.0, 0.0, 0.0, 0.0, 0.0, 0.0, 0.0, 0.0, 0.0, 0.0, 0.0, 0.0, 0.0, 0.0, 0.0, 0.0, 0.0, 0.0, 0.0, 0.0, 0.0, 0.0, 0.0, 0.0, 0.0, 0.0, 0.0, 0.0, 0.0, 0.0, 0.0, 0.0, 0.0, 0.0, 0.0, 0.0, 0.0, 0.0, 0.0, 0.0, 0.0, 0.0, 0.0, 0.0, 0.0, 0.0, 0.0, 0.0, 0.0, 0.0, 0.0, 0.0, 0.0, 0.0, 0.0, 0.0, 0.0, 0.0, 0.0, 0.0, 0.0, 0.0, 0.0, 0.0, 0.0, 0.0, 0.0, 0.0, 0.0, 0.0, 0.0, 0.0, 0.0, 0.0, 0.0, 0.0, 0.0, 0.0, 0.0, 0.0, 0.0, 0.0, 0.0, 0.0, 0.0, 0.0, 0.0, 0.0, 0.0, 0.0, 0.0, 0.0, 0.0, 0.0, 0.0, 0.0, 0.0, 0.0, 0.0, 0.0, 0.0, 0.0, 0.0, 0.0, 0.0, 0.0, 0.0, 0.0, 0.0, 0.0, 0.0, 0.0, 0.0, 0.0, 0.0, 0.0, 0.0, 0.0, 0.0, 0.0, 0.0, 0.0, 0.0, 0.0, 0.0, 0.0, 0.0, 0.0, 0.0, 0.0, 0.0, 0.0, 0.0, 0.0, 0.0, 0.0, 0.0, 0.0, 0.0, 0.0, 0.0, 0.0, 0.0, 0.0, 0.0, 0.0, 0.0, 0.0, 0.0, 0.0, 0.0, 0.0, 0.0, 0.0, 0.0, 0.0, 0.0, 0.0, 0.0, 0.0, 0.0, 0.0, 0.0, 0.0, 0.0, 0.0, 0.0, 0.0, 0.0, 0.0, 0.0, 0.0, 0.0, 0.0, 0.0, 0.0, 0.0, 0.0, 0.0, 0.0, 0.0, 0.0, 0.0, 0.0, 0.0, 0.0, 0.0, 0.0, 0.0, 0.0, 0.0, 0.0, 0.0, 0.0, 0.0, 0.0, 0.0, 0.0, 0.0])
me_zylinder_007.materials.append(mat_material_002)
me_zylinder_007.materials.append(mat_material_001)
me_zylinder_007.materials.append(mat_material)
me_zylinder_007.update()

# ---- objects
ob_zylinder_004 = bpy.data.objects.new('Zylinder.004', me_zylinder_003)
ob_zylinder_001 = bpy.data.objects.new('Zylinder.001', me_zylinder_007)

# ---- transforms, parenting, visibility, modifiers, constraints
ob_zylinder_004.location = (7.663, 1.552, 6.024)
ob_zylinder_004.rotation_euler = (0.0, 1.571, 0.0)
ob_zylinder_004.scale = (0.05, 0.05, 0.2)
ob_zylinder_001.location = (3.708, 1.552, 6.024)
ob_zylinder_001.rotation_euler = (0.0, 1.571, 0.0)
ob_zylinder_001.scale = (0.05, 0.05, 0.2)

# ---- collection membership
col_collection.objects.link(ob_zylinder_004)
col_collection.objects.link(ob_zylinder_001)

# ---- scene / render settings (as saved in the file)
scene.frame_start = 1; scene.frame_end = 250; scene.frame_set(1)
scene.render.engine = 'CYCLES'
scene.cycles.sampling_pattern = 'TABULATED_SOBOL'
scene.cycles.bake_type = 'AO'
scene.view_settings.view_transform = 'Filmic'
bpy.context.view_layer.update()

# ---- added for rendering (the .blend has no active camera and no usable light): camera, sun
cam_auto = bpy.data.cameras.new('AutoCamera')
cam_auto.lens = 50.0
cam_auto.sensor_width = 36.0
cam_auto.clip_end = 1000.0
ob_auto_camera = bpy.data.objects.new('AutoCamera', cam_auto)
scene.collection.objects.link(ob_auto_camera)
ob_auto_camera.location = (19.1503, -24.2357, 25.9497)
ob_auto_camera.rotation_euler = (1.09748, -7.21219e-08, 0.694738)
scene.camera = ob_auto_camera
light_auto_sun = bpy.data.lights.new('AutoSun', 'SUN')
light_auto_sun.energy = 3.0
light_auto_sun.angle = 0.0523599
ob_auto_sun = bpy.data.objects.new('AutoSun', light_auto_sun)
scene.collection.objects.link(ob_auto_sun)
ob_auto_sun.rotation_euler = (0.872665, 0.174533, 0.523599)
bpy.context.view_layer.update()
